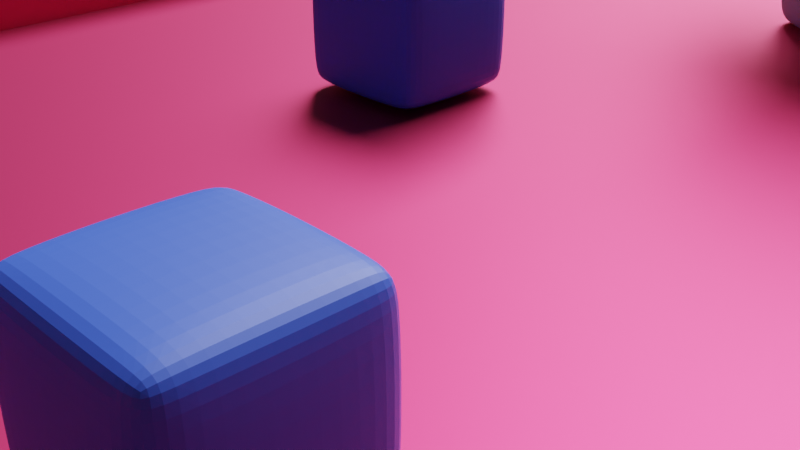 # Source: texturebaking.blend  (saved by Blender 3.2.14; exported with 4.5.12 LTS)
import bpy
from mathutils import Matrix  # noqa: F401  (used for matrix-valued properties, if any)

bpy.ops.wm.read_factory_settings(use_empty=True)
scene = bpy.context.scene
scene.name = 'Scene'

# ---- collections
col_collection = bpy.data.collections.new('Collection'); scene.collection.children.link(col_collection)

# ---- materials (node trees are filled in below, after node groups)
mat_material_plane = bpy.data.materials.new('Material.Plane')
mat_material_cubes = bpy.data.materials.new('Material.Cubes')

# ---- material node trees
mat_material_plane.use_nodes = True; mat_material_plane.node_tree.nodes.clear()
_N = mat_material_plane.node_tree.nodes; _L = mat_material_plane.node_tree.links
n0 = _N.new('ShaderNodeBsdfPrincipled'); n0.name = 'Principled BSDF'; n0.location = (10, 300)
n0.distribution = 'GGX'
n0.subsurface_method = 'RANDOM_WALK_SKIN'
n0.inputs[0].default_value = (0.8, 0.04624, 0.163, 1.0)
n0.inputs[1].default_value = 1.0
n0.inputs[2].default_value = 0.5227
n0.inputs[3].default_value = 1.45
n0.inputs[27].default_value = (0.0, 0.0, 0.0, 1.0)
n0.inputs[28].default_value = 1.0
n1 = _N.new('ShaderNodeOutputMaterial'); n1.name = 'Material Output'; n1.location = (300, 300)
_L.new(n0.outputs[0], n1.inputs[0])
n1.is_active_output = True
mat_material_cubes.use_nodes = True; mat_material_cubes.node_tree.nodes.clear()
_N = mat_material_cubes.node_tree.nodes; _L = mat_material_cubes.node_tree.links
n0 = _N.new('ShaderNodeBsdfPrincipled'); n0.name = 'Principled BSDF'; n0.location = (10, 300)
n0.distribution = 'GGX'
n0.subsurface_method = 'RANDOM_WALK_SKIN'
n0.inputs[0].default_value = (0.04731, 0.12, 0.8, 1.0)
n0.inputs[3].default_value = 1.45
n0.inputs[27].default_value = (0.0, 0.0, 0.0, 1.0)
n0.inputs[28].default_value = 1.0
n1 = _N.new('ShaderNodeOutputMaterial'); n1.name = 'Material Output'; n1.location = (300, 300)
_L.new(n0.outputs[0], n1.inputs[0])
n1.is_active_output = True

# ---- world
world_world = bpy.data.worlds.new('World'); scene.world = world_world
world_world.use_nodes = True; world_world.node_tree.nodes.clear()
_N = world_world.node_tree.nodes; _L = world_world.node_tree.links
n0 = _N.new('ShaderNodeOutputWorld'); n0.name = 'World Output'; n0.location = (300, 300)
n1 = _N.new('ShaderNodeBackground'); n1.name = 'Background'; n1.location = (10, 300)
n1.inputs[0].default_value = (0.05088, 0.05088, 0.05088, 1.0)
_L.new(n1.outputs[0], n0.inputs[0])
n0.is_active_output = True
world_world.color = (0.05088, 0.05088, 0.05088)
world_world.use_sun_shadow = False
world_world.sun_shadow_jitter_overblur = 0.0

# ---- cameras
cam_camera = bpy.data.cameras.new('Camera')
cam_camera.clip_end = 100.0
cam_camera.ortho_scale = 7.314

# ---- lights
light_light = bpy.data.lights.new('Light', 'SUN')
light_light.transmission_factor = 0.0
light_light.angle = 0.7854
light_light.energy = 5.0
light_light.shadow_soft_size = 0.1
light_light.shadow_cascade_max_distance = 1000.0

# ---- meshes
me_plane = bpy.data.meshes.new('Plane')
me_plane.from_pydata([(-1.8, -1.3, 0.0), (1.6, -1.3, 0.0), (-1.8, 1.7, 0.0), (1.6, 1.7, 0.0), (-1.8, -1.3, 1.0), (1.6, -1.3, 1.0), (-1.8, 1.7, 1.0), (1.6, 1.7, 1.0)], [], [(0, 1, 3, 2), (2, 3, 7, 6), (1, 0, 4, 5), (3, 1, 5, 7), (0, 2, 6, 4)])
_uv = me_plane.uv_layers.new(name='UVMap')
_uv.uv.foreach_set('vector', [0.0, 0.0, 1.0, 0.0, 1.0, 1.0, 0.0, 1.0, 0.0, 1.0, 1.0, 1.0, 1.0, 1.0, 0.0, 1.0, 1.0, 0.0, 0.0, 0.0, 0.0, 0.0, 1.0, 0.0, 1.0, 1.0, 1.0, 0.0, 1.0, 0.0, 1.0, 1.0, 0.0, 0.0, 0.0, 1.0, 0.0, 1.0, 0.0, 0.0])
me_plane.materials.append(mat_material_plane)
me_plane.update()
me_suzanne = bpy.data.meshes.new('Suzanne')
me_suzanne.from_pydata([(0.4375, -0.7656, 0.1641), (-0.4375, -0.7656, 0.1641), (0.5, -0.6875, 0.09375), (-0.5, -0.6875, 0.09375), (0.5469, -0.5781, 0.05469), (-0.5469, -0.5781, 0.05469), (0.3516, -0.6172, -0.02344), (-0.3516, -0.6172, -0.02344), (0.3516, -0.7188, 0.03125), (-0.3516, -0.7188, 0.03125), (0.3516, -0.7812, 0.1328), (-0.3516, -0.7812, 0.1328), (0.2734, -0.7969, 0.1641), (-0.2734, -0.7969, 0.1641), (0.2031, -0.7422, 0.09375), (-0.2031, -0.7422, 0.09375), (0.1562, -0.6484, 0.05469), (-0.1562, -0.6484, 0.05469), (0.07812, -0.6562, 0.2422), (-0.07812, -0.6562, 0.2422), (0.1406, -0.7422, 0.2422), (-0.1406, -0.7422, 0.2422), (0.2422, -0.7969, 0.2422), (-0.2422, -0.7969, 0.2422), (0.2734, -0.7969, 0.3281), (-0.2734, -0.7969, 0.3281), (0.2031, -0.7422, 0.3906), (-0.2031, -0.7422, 0.3906), (0.1562, -0.6484, 0.4375), (-0.1562, -0.6484, 0.4375), (0.3516, -0.6172, 0.5156), (-0.3516, -0.6172, 0.5156), (0.3516, -0.7188, 0.4531), (-0.3516, -0.7188, 0.4531), (0.3516, -0.7812, 0.3594), (-0.3516, -0.7812, 0.3594), (0.4375, -0.7656, 0.3281), (-0.4375, -0.7656, 0.3281), (0.5, -0.6875, 0.3906), (-0.5, -0.6875, 0.3906), (0.5469, -0.5781, 0.4375), (-0.5469, -0.5781, 0.4375), (0.625, -0.5625, 0.2422), (-0.625, -0.5625, 0.2422), (0.5625, -0.6719, 0.2422), (-0.5625, -0.6719, 0.2422), (0.4688, -0.7578, 0.2422), (-0.4688, -0.7578, 0.2422), (0.4766, -0.7734, 0.2422), (-0.4766, -0.7734, 0.2422), (0.4453, -0.7812, 0.3359), (-0.4453, -0.7812, 0.3359), (0.3516, -0.8047, 0.375), (-0.3516, -0.8047, 0.375), (0.2656, -0.8203, 0.3359), (-0.2656, -0.8203, 0.3359), (0.2266, -0.8203, 0.2422), (-0.2266, -0.8203, 0.2422), (0.2656, -0.8203, 0.1562), (-0.2656, -0.8203, 0.1562), (0.3516, -0.8281, 0.2422), (-0.3516, -0.8281, 0.2422), (0.3516, -0.8047, 0.1172), (-0.3516, -0.8047, 0.1172), (0.4453, -0.7812, 0.1562), (-0.4453, -0.7812, 0.1562), (0.0, -0.7422, 0.4297), (0.0, -0.8203, 0.3516), (0.0, -0.7344, -0.6797), (0.0, -0.7812, -0.3203), (0.0, -0.7969, -0.1875), (0.0, -0.7188, -0.7734), (0.0, -0.6016, 0.4062), (0.0, -0.5703, 0.5703), (0.0, 0.5469, 0.8984), (0.0, 0.8516, 0.5625), (0.0, 0.8281, 0.07031), (0.0, 0.3516, -0.3828), (0.2031, -0.5625, -0.1875), (-0.2031, -0.5625, -0.1875), (0.3125, -0.5703, -0.4375), (-0.3125, -0.5703, -0.4375), (0.3516, -0.5703, -0.6953), (-0.3516, -0.5703, -0.6953), (0.3672, -0.5312, -0.8906), (-0.3672, -0.5312, -0.8906), (0.3281, -0.5234, -0.9453), (-0.3281, -0.5234, -0.9453), (0.1797, -0.5547, -0.9688), (-0.1797, -0.5547, -0.9688), (0.0, -0.5781, -0.9844), (0.4375, -0.5312, -0.1406), (-0.4375, -0.5312, -0.1406), (0.6328, -0.5391, -0.03906), (-0.6328, -0.5391, -0.03906), (0.8281, -0.4453, 0.1484), (-0.8281, -0.4453, 0.1484), (0.8594, -0.5938, 0.4297), (-0.8594, -0.5938, 0.4297), (0.7109, -0.625, 0.4844), (-0.7109, -0.625, 0.4844), (0.4922, -0.6875, 0.6016), (-0.4922, -0.6875, 0.6016), (0.3203, -0.7344, 0.7578), (-0.3203, -0.7344, 0.7578), (0.1562, -0.7578, 0.7188), (-0.1562, -0.7578, 0.7188), (0.0625, -0.75, 0.4922), (-0.0625, -0.75, 0.4922), (0.1641, -0.7734, 0.4141), (-0.1641, -0.7734, 0.4141), (0.125, -0.7656, 0.3047), (-0.125, -0.7656, 0.3047), (0.2031, -0.7422, 0.09375), (-0.2031, -0.7422, 0.09375), (0.375, -0.7031, 0.01562), (-0.375, -0.7031, 0.01562), (0.4922, -0.6719, 0.0625), (-0.4922, -0.6719, 0.0625), (0.625, -0.6484, 0.1875), (-0.625, -0.6484, 0.1875), (0.6406, -0.6484, 0.2969), (-0.6406, -0.6484, 0.2969), (0.6016, -0.6641, 0.375), (-0.6016, -0.6641, 0.375), (0.4297, -0.7188, 0.4375), (-0.4297, -0.7188, 0.4375), (0.25, -0.7578, 0.4688), (-0.25, -0.7578, 0.4688), (0.0, -0.7344, -0.7656), (0.1094, -0.7344, -0.7188), (-0.1094, -0.7344, -0.7188), (0.1172, -0.7109, -0.8359), (-0.1172, -0.7109, -0.8359), (0.0625, -0.6953, -0.8828), (-0.0625, -0.6953, -0.8828), (0.0, -0.6875, -0.8906), (0.0, -0.75, -0.1953), (0.0, -0.7422, -0.1406), (0.1016, -0.7422, -0.1484), (-0.1016, -0.7422, -0.1484), (0.125, -0.75, -0.2266), (-0.125, -0.75, -0.2266), (0.08594, -0.7422, -0.2891), (-0.08594, -0.7422, -0.2891), (0.3984, -0.6719, -0.04688), (-0.3984, -0.6719, -0.04688), (0.6172, -0.625, 0.05469), (-0.6172, -0.625, 0.05469), (0.7266, -0.6016, 0.2031), (-0.7266, -0.6016, 0.2031), (0.7422, -0.6562, 0.375), (-0.7422, -0.6562, 0.375), (0.6875, -0.7266, 0.4141), (-0.6875, -0.7266, 0.4141), (0.4375, -0.7969, 0.5469), (-0.4375, -0.7969, 0.5469), (0.3125, -0.8359, 0.6406), (-0.3125, -0.8359, 0.6406), (0.2031, -0.8516, 0.6172), (-0.2031, -0.8516, 0.6172), (0.1016, -0.8438, 0.4297), (-0.1016, -0.8438, 0.4297), (0.125, -0.8125, -0.1016), (-0.125, -0.8125, -0.1016), (0.2109, -0.7109, -0.4453), (-0.2109, -0.7109, -0.4453), (0.25, -0.6875, -0.7031), (-0.25, -0.6875, -0.7031), (0.2656, -0.6641, -0.8203), (-0.2656, -0.6641, -0.8203), (0.2344, -0.6328, -0.9141), (-0.2344, -0.6328, -0.9141), (0.1641, -0.6328, -0.9297), (-0.1641, -0.6328, -0.9297), (0.0, -0.6406, -0.9453), (0.0, -0.7266, 0.04688), (0.0, -0.7656, 0.2109), (0.3281, -0.7422, 0.4766), (-0.3281, -0.7422, 0.4766), (0.1641, -0.75, 0.1406), (-0.1641, -0.75, 0.1406), (0.1328, -0.7578, 0.2109), (-0.1328, -0.7578, 0.2109), (0.1172, -0.7344, -0.6875), (-0.1172, -0.7344, -0.6875), (0.07812, -0.75, -0.4453), (-0.07812, -0.75, -0.4453), (0.0, -0.75, -0.4453), (0.0, -0.7422, -0.3281), (0.09375, -0.7812, -0.2734), (-0.09375, -0.7812, -0.2734), (0.1328, -0.7969, -0.2266), (-0.1328, -0.7969, -0.2266), (0.1094, -0.7812, -0.1328), (-0.1094, -0.7812, -0.1328), (0.03906, -0.7812, -0.125), (-0.03906, -0.7812, -0.125), (0.0, -0.8281, -0.2031), (0.04688, -0.8125, -0.1484), (-0.04688, -0.8125, -0.1484), (0.09375, -0.8125, -0.1562), (-0.09375, -0.8125, -0.1562), (0.1094, -0.8281, -0.2266), (-0.1094, -0.8281, -0.2266), (0.07812, -0.8047, -0.25), (-0.07812, -0.8047, -0.25), (0.0, -0.8047, -0.2891), (0.2578, -0.5547, -0.3125), (-0.2578, -0.5547, -0.3125), (0.1641, -0.7109, -0.2422), (-0.1641, -0.7109, -0.2422), (0.1797, -0.7109, -0.3125), (-0.1797, -0.7109, -0.3125), (0.2344, -0.5547, -0.25), (-0.2344, -0.5547, -0.25), (0.0, -0.6875, -0.875), (0.04688, -0.6875, -0.8672), (-0.04688, -0.6875, -0.8672), (0.09375, -0.7109, -0.8203), (-0.09375, -0.7109, -0.8203), (0.09375, -0.7266, -0.7422), (-0.09375, -0.7266, -0.7422), (0.0, -0.6562, -0.7812), (0.09375, -0.6641, -0.75), (-0.09375, -0.6641, -0.75), (0.09375, -0.6406, -0.8125), (-0.09375, -0.6406, -0.8125), (0.04688, -0.6328, -0.8516), (-0.04688, -0.6328, -0.8516), (0.0, -0.6328, -0.8594), (0.1719, -0.7812, 0.2188), (-0.1719, -0.7812, 0.2188), (0.1875, -0.7734, 0.1562), (-0.1875, -0.7734, 0.1562), (0.3359, -0.7578, 0.4297), (-0.3359, -0.7578, 0.4297), (0.2734, -0.7734, 0.4219), (-0.2734, -0.7734, 0.4219), (0.4219, -0.7734, 0.3984), (-0.4219, -0.7734, 0.3984), (0.5625, -0.6953, 0.3516), (-0.5625, -0.6953, 0.3516), (0.5859, -0.6875, 0.2891), (-0.5859, -0.6875, 0.2891), (0.5781, -0.6797, 0.1953), (-0.5781, -0.6797, 0.1953), (0.4766, -0.7188, 0.1016), (-0.4766, -0.7188, 0.1016), (0.375, -0.7422, 0.0625), (-0.375, -0.7422, 0.0625), (0.2266, -0.7812, 0.1094), (-0.2266, -0.7812, 0.1094), (0.1797, -0.7812, 0.2969), (-0.1797, -0.7812, 0.2969), (0.2109, -0.7812, 0.375), (-0.2109, -0.7812, 0.375), (0.2344, -0.7578, 0.3594), (-0.2344, -0.7578, 0.3594), (0.1953, -0.7578, 0.2969), (-0.1953, -0.7578, 0.2969), (0.2422, -0.7578, 0.125), (-0.2422, -0.7578, 0.125), (0.375, -0.7266, 0.08594), (-0.375, -0.7266, 0.08594), (0.4609, -0.7031, 0.1172), (-0.4609, -0.7031, 0.1172), (0.5469, -0.6719, 0.2109), (-0.5469, -0.6719, 0.2109), (0.5547, -0.6719, 0.2812), (-0.5547, -0.6719, 0.2812), (0.5312, -0.6797, 0.3359), (-0.5312, -0.6797, 0.3359), (0.4141, -0.75, 0.3906), (-0.4141, -0.75, 0.3906), (0.2812, -0.7656, 0.3984), (-0.2812, -0.7656, 0.3984), (0.3359, -0.75, 0.4062), (-0.3359, -0.75, 0.4062), (0.2031, -0.75, 0.1719), (-0.2031, -0.75, 0.1719), (0.1953, -0.75, 0.2266), (-0.1953, -0.75, 0.2266), (0.1094, -0.6094, 0.4609), (-0.1094, -0.6094, 0.4609), (0.1953, -0.6172, 0.6641), (-0.1953, -0.6172, 0.6641), (0.3359, -0.5938, 0.6875), (-0.3359, -0.5938, 0.6875), (0.4844, -0.5547, 0.5547), (-0.4844, -0.5547, 0.5547), (0.6797, -0.4922, 0.4531), (-0.6797, -0.4922, 0.4531), (0.7969, -0.4609, 0.4062), (-0.7969, -0.4609, 0.4062), (0.7734, -0.375, 0.1641), (-0.7734, -0.375, 0.1641), (0.6016, -0.4141, 0.0), (-0.6016, -0.4141, 0.0), (0.4375, -0.4688, -0.09375), (-0.4375, -0.4688, -0.09375), (0.0, -0.2891, 0.8984), (0.0, 0.07812, 0.9844), (0.0, 0.6719, -0.1953), (0.0, -0.1875, -0.4609), (0.0, -0.4609, -0.9766), (0.0, -0.3438, -0.8047), (0.0, -0.3203, -0.5703), (0.0, -0.2812, -0.4844), (0.8516, -0.05469, 0.2344), (-0.8516, -0.05469, 0.2344), (0.8594, 0.04688, 0.3203), (-0.8594, 0.04688, 0.3203), (0.7734, 0.4375, 0.2656), (-0.7734, 0.4375, 0.2656), (0.4609, 0.7031, 0.4375), (-0.4609, 0.7031, 0.4375), (0.7344, -0.07031, -0.04688), (-0.7344, -0.07031, -0.04688), (0.5938, 0.1641, -0.125), (-0.5938, 0.1641, -0.125), (0.6406, 0.4297, -0.007812), (-0.6406, 0.4297, -0.007812), (0.3359, 0.6641, 0.05469), (-0.3359, 0.6641, 0.05469), (0.2344, -0.4062, -0.3516), (-0.2344, -0.4062, -0.3516), (0.1797, -0.2578, -0.4141), (-0.1797, -0.2578, -0.4141), (0.2891, -0.3828, -0.7109), (-0.2891, -0.3828, -0.7109), (0.25, -0.3906, -0.5), (-0.25, -0.3906, -0.5), (0.3281, -0.3984, -0.9141), (-0.3281, -0.3984, -0.9141), (0.1406, -0.3672, -0.7578), (-0.1406, -0.3672, -0.7578), (0.125, -0.3594, -0.5391), (-0.125, -0.3594, -0.5391), (0.1641, -0.4375, -0.9453), (-0.1641, -0.4375, -0.9453), (0.2188, -0.4297, -0.2812), (-0.2188, -0.4297, -0.2812), (0.2109, -0.4688, -0.2266), (-0.2109, -0.4688, -0.2266), (0.2031, -0.5, -0.1719), (-0.2031, -0.5, -0.1719), (0.2109, -0.1641, -0.3906), (-0.2109, -0.1641, -0.3906), (0.2969, 0.2656, -0.3125), (-0.2969, 0.2656, -0.3125), (0.3438, 0.5391, -0.1484), (-0.3438, 0.5391, -0.1484), (0.4531, 0.3828, 0.8672), (-0.4531, 0.3828, 0.8672), (0.4531, 0.07031, 0.9297), (-0.4531, 0.07031, 0.9297), (0.4531, -0.2344, 0.8516), (-0.4531, -0.2344, 0.8516), (0.4609, -0.4297, 0.5234), (-0.4609, -0.4297, 0.5234), (0.7266, -0.3359, 0.4062), (-0.7266, -0.3359, 0.4062), (0.6328, -0.2812, 0.4531), (-0.6328, -0.2812, 0.4531), (0.6406, -0.05469, 0.7031), (-0.6406, -0.05469, 0.7031), (0.7969, -0.125, 0.5625), (-0.7969, -0.125, 0.5625), (0.7969, 0.1172, 0.6172), (-0.7969, 0.1172, 0.6172), (0.6406, 0.1953, 0.75), (-0.6406, 0.1953, 0.75), (0.6406, 0.4453, 0.6797), (-0.6406, 0.4453, 0.6797), (0.7969, 0.3594, 0.5391), (-0.7969, 0.3594, 0.5391), (0.6172, 0.5859, 0.3281), (-0.6172, 0.5859, 0.3281), (0.4844, 0.5469, 0.02344), (-0.4844, 0.5469, 0.02344), (0.8203, 0.2031, 0.3281), (-0.8203, 0.2031, 0.3281), (0.4062, -0.1484, -0.1719), (-0.4062, -0.1484, -0.1719), (0.4297, 0.2109, -0.1953), (-0.4297, 0.2109, -0.1953), (0.8906, 0.2344, 0.4062), (-0.8906, 0.2344, 0.4062), (0.7734, 0.125, -0.1406), (-0.7734, 0.125, -0.1406), (1.039, 0.3281, -0.1016), (-1.039, 0.3281, -0.1016), (1.281, 0.4297, 0.05469), (-1.281, 0.4297, 0.05469), (1.352, 0.4219, 0.3203), (-1.352, 0.4219, 0.3203), (1.234, 0.4219, 0.5078), (-1.234, 0.4219, 0.5078), (1.023, 0.3125, 0.4766), (-1.023, 0.3125, 0.4766), (1.016, 0.2891, 0.4141), (-1.016, 0.2891, 0.4141), (1.188, 0.3906, 0.4375), (-1.188, 0.3906, 0.4375), (1.266, 0.4062, 0.2891), (-1.266, 0.4062, 0.2891), (1.211, 0.4062, 0.07812), (-1.211, 0.4062, 0.07812), (1.031, 0.3047, -0.03906), (-1.031, 0.3047, -0.03906), (0.8281, 0.1328, -0.07031), (-0.8281, 0.1328, -0.07031), (0.9219, 0.2188, 0.3594), (-0.9219, 0.2188, 0.3594), (0.9453, 0.2891, 0.3047), (-0.9453, 0.2891, 0.3047), (0.8828, 0.2109, -0.02344), (-0.8828, 0.2109, -0.02344), (1.039, 0.3672, 0.0), (-1.039, 0.3672, 0.0), (1.188, 0.4453, 0.09375), (-1.188, 0.4453, 0.09375), (1.234, 0.4453, 0.25), (-1.234, 0.4453, 0.25), (1.172, 0.4375, 0.3594), (-1.172, 0.4375, 0.3594), (1.023, 0.3594, 0.3438), (-1.023, 0.3594, 0.3438), (0.8438, 0.2109, 0.2891), (-0.8438, 0.2109, 0.2891), (0.8359, 0.2734, 0.1719), (-0.8359, 0.2734, 0.1719), (0.7578, 0.2734, 0.09375), (-0.7578, 0.2734, 0.09375), (0.8203, 0.2734, 0.08594), (-0.8203, 0.2734, 0.08594), (0.8438, 0.2734, 0.01562), (-0.8438, 0.2734, 0.01562), (0.8125, 0.2734, -0.01562), (-0.8125, 0.2734, -0.01562), (0.7266, 0.07031, 0.0), (-0.7266, 0.07031, 0.0), (0.7188, 0.1719, -0.02344), (-0.7188, 0.1719, -0.02344), (0.7188, 0.1875, 0.03906), (-0.7188, 0.1875, 0.03906), (0.7969, 0.2109, 0.2031), (-0.7969, 0.2109, 0.2031), (0.8906, 0.2656, 0.2422), (-0.8906, 0.2656, 0.2422), (0.8906, 0.3203, 0.2344), (-0.8906, 0.3203, 0.2344), (0.8125, 0.3203, -0.01562), (-0.8125, 0.3203, -0.01562), (0.8516, 0.3203, 0.01562), (-0.8516, 0.3203, 0.01562), (0.8281, 0.3203, 0.07812), (-0.8281, 0.3203, 0.07812), (0.7656, 0.3203, 0.09375), (-0.7656, 0.3203, 0.09375), (0.8438, 0.3203, 0.1719), (-0.8438, 0.3203, 0.1719), (1.039, 0.4141, 0.3281), (-1.039, 0.4141, 0.3281), (1.188, 0.4844, 0.3438), (-1.188, 0.4844, 0.3438), (1.258, 0.4922, 0.2422), (-1.258, 0.4922, 0.2422), (1.211, 0.4844, 0.08594), (-1.211, 0.4844, 0.08594), (1.047, 0.4219, 0.0), (-1.047, 0.4219, 0.0), (0.8828, 0.2656, -0.01562), (-0.8828, 0.2656, -0.01562), (0.9531, 0.3438, 0.2891), (-0.9531, 0.3438, 0.2891), (0.8906, 0.3281, 0.1094), (-0.8906, 0.3281, 0.1094), (0.9375, 0.3359, 0.0625), (-0.9375, 0.3359, 0.0625), (1.0, 0.3672, 0.125), (-1.0, 0.3672, 0.125), (0.9609, 0.3516, 0.1719), (-0.9609, 0.3516, 0.1719), (1.016, 0.375, 0.2344), (-1.016, 0.375, 0.2344), (1.055, 0.3828, 0.1875), (-1.055, 0.3828, 0.1875), (1.109, 0.3906, 0.2109), (-1.109, 0.3906, 0.2109), (1.086, 0.3906, 0.2734), (-1.086, 0.3906, 0.2734), (1.023, 0.4844, 0.4375), (-1.023, 0.4844, 0.4375), (1.25, 0.5469, 0.4688), (-1.25, 0.5469, 0.4688), (1.367, 0.5, 0.2969), (-1.367, 0.5, 0.2969), (1.312, 0.5312, 0.05469), (-1.312, 0.5312, 0.05469), (1.039, 0.4922, -0.08594), (-1.039, 0.4922, -0.08594), (0.7891, 0.3281, -0.125), (-0.7891, 0.3281, -0.125), (0.8594, 0.3828, 0.3828), (-0.8594, 0.3828, 0.3828)], [], [(46, 0, 2, 44), (3, 1, 47, 45), (44, 2, 4, 42), (5, 3, 45, 43), (2, 8, 6, 4), (7, 9, 3, 5), (0, 10, 8, 2), (9, 11, 1, 3), (10, 12, 14, 8), (15, 13, 11, 9), (8, 14, 16, 6), (17, 15, 9, 7), (14, 20, 18, 16), (19, 21, 15, 17), (12, 22, 20, 14), (21, 23, 13, 15), (22, 24, 26, 20), (27, 25, 23, 21), (20, 26, 28, 18), (29, 27, 21, 19), (26, 32, 30, 28), (31, 33, 27, 29), (24, 34, 32, 26), (33, 35, 25, 27), (34, 36, 38, 32), (39, 37, 35, 33), (32, 38, 40, 30), (41, 39, 33, 31), (38, 44, 42, 40), (43, 45, 39, 41), (36, 46, 44, 38), (45, 47, 37, 39), (46, 36, 50, 48), (51, 37, 47, 49), (36, 34, 52, 50), (53, 35, 37, 51), (34, 24, 54, 52), (55, 25, 35, 53), (24, 22, 56, 54), (57, 23, 25, 55), (22, 12, 58, 56), (59, 13, 23, 57), (12, 10, 62, 58), (63, 11, 13, 59), (10, 0, 64, 62), (65, 1, 11, 63), (0, 46, 48, 64), (49, 47, 1, 65), (60, 64, 48), (49, 65, 61), (62, 64, 60), (61, 65, 63), (60, 58, 62), (63, 59, 61), (60, 56, 58), (59, 57, 61), (60, 54, 56), (57, 55, 61), (60, 52, 54), (55, 53, 61), (60, 50, 52), (53, 51, 61), (60, 48, 50), (51, 49, 61), (88, 173, 175, 90), (175, 174, 89, 90), (86, 171, 173, 88), (174, 172, 87, 89), (84, 169, 171, 86), (172, 170, 85, 87), (82, 167, 169, 84), (170, 168, 83, 85), (80, 165, 167, 82), (168, 166, 81, 83), (78, 91, 145, 163), (146, 92, 79, 164), (91, 93, 147, 145), (148, 94, 92, 146), (93, 95, 149, 147), (150, 96, 94, 148), (95, 97, 151, 149), (152, 98, 96, 150), (97, 99, 153, 151), (154, 100, 98, 152), (99, 101, 155, 153), (156, 102, 100, 154), (101, 103, 157, 155), (158, 104, 102, 156), (103, 105, 159, 157), (160, 106, 104, 158), (105, 107, 161, 159), (162, 108, 106, 160), (107, 66, 67, 161), (67, 66, 108, 162), (109, 127, 159, 161), (160, 128, 110, 162), (127, 178, 157, 159), (158, 179, 128, 160), (125, 155, 157, 178), (158, 156, 126, 179), (123, 153, 155, 125), (156, 154, 124, 126), (121, 151, 153, 123), (154, 152, 122, 124), (119, 149, 151, 121), (152, 150, 120, 122), (117, 147, 149, 119), (150, 148, 118, 120), (115, 145, 147, 117), (148, 146, 116, 118), (113, 163, 145, 115), (146, 164, 114, 116), (113, 180, 176, 163), (176, 181, 114, 164), (109, 161, 67, 111), (67, 162, 110, 112), (111, 67, 177, 182), (177, 67, 112, 183), (176, 180, 182, 177), (183, 181, 176, 177), (134, 136, 175, 173), (175, 136, 135, 174), (132, 134, 173, 171), (174, 135, 133, 172), (130, 132, 171, 169), (172, 133, 131, 170), (165, 186, 184, 167), (185, 187, 166, 168), (130, 169, 167, 184), (168, 170, 131, 185), (143, 189, 188, 186), (188, 189, 144, 187), (184, 186, 188, 68), (188, 187, 185, 68), (129, 130, 184, 68), (185, 131, 129, 68), (141, 192, 190, 143), (191, 193, 142, 144), (139, 194, 192, 141), (193, 195, 140, 142), (138, 196, 194, 139), (195, 197, 138, 140), (137, 70, 196, 138), (197, 70, 137, 138), (189, 143, 190, 69), (191, 144, 189, 69), (69, 190, 205, 207), (206, 191, 69, 207), (70, 198, 199, 196), (200, 198, 70, 197), (196, 199, 201, 194), (202, 200, 197, 195), (194, 201, 203, 192), (204, 202, 195, 193), (192, 203, 205, 190), (206, 204, 193, 191), (198, 203, 201, 199), (202, 204, 198, 200), (198, 207, 205, 203), (206, 207, 198, 204), (138, 139, 163, 176), (164, 140, 138, 176), (139, 141, 210, 163), (211, 142, 140, 164), (141, 143, 212, 210), (213, 144, 142, 211), (143, 186, 165, 212), (166, 187, 144, 213), (80, 208, 212, 165), (213, 209, 81, 166), (208, 214, 210, 212), (211, 215, 209, 213), (78, 163, 210, 214), (211, 164, 79, 215), (130, 129, 71, 221), (71, 129, 131, 222), (132, 130, 221, 219), (222, 131, 133, 220), (134, 132, 219, 217), (220, 133, 135, 218), (136, 134, 217, 216), (218, 135, 136, 216), (216, 217, 228, 230), (229, 218, 216, 230), (217, 219, 226, 228), (227, 220, 218, 229), (219, 221, 224, 226), (225, 222, 220, 227), (221, 71, 223, 224), (223, 71, 222, 225), (223, 230, 228, 224), (229, 230, 223, 225), (224, 228, 226), (227, 229, 225), (182, 180, 233, 231), (234, 181, 183, 232), (111, 182, 231, 253), (232, 183, 112, 254), (109, 111, 253, 255), (254, 112, 110, 256), (180, 113, 251, 233), (252, 114, 181, 234), (113, 115, 249, 251), (250, 116, 114, 252), (115, 117, 247, 249), (248, 118, 116, 250), (117, 119, 245, 247), (246, 120, 118, 248), (119, 121, 243, 245), (244, 122, 120, 246), (121, 123, 241, 243), (242, 124, 122, 244), (123, 125, 239, 241), (240, 126, 124, 242), (125, 178, 235, 239), (236, 179, 126, 240), (178, 127, 237, 235), (238, 128, 179, 236), (127, 109, 255, 237), (256, 110, 128, 238), (237, 255, 257, 275), (258, 256, 238, 276), (235, 237, 275, 277), (276, 238, 236, 278), (239, 235, 277, 273), (278, 236, 240, 274), (241, 239, 273, 271), (274, 240, 242, 272), (243, 241, 271, 269), (272, 242, 244, 270), (245, 243, 269, 267), (270, 244, 246, 268), (247, 245, 267, 265), (268, 246, 248, 266), (249, 247, 265, 263), (266, 248, 250, 264), (251, 249, 263, 261), (264, 250, 252, 262), (233, 251, 261, 279), (262, 252, 234, 280), (255, 253, 259, 257), (260, 254, 256, 258), (253, 231, 281, 259), (282, 232, 254, 260), (231, 233, 279, 281), (280, 234, 232, 282), (66, 107, 283, 72), (284, 108, 66, 72), (107, 105, 285, 283), (286, 106, 108, 284), (105, 103, 287, 285), (288, 104, 106, 286), (103, 101, 289, 287), (290, 102, 104, 288), (101, 99, 291, 289), (292, 100, 102, 290), (99, 97, 293, 291), (294, 98, 100, 292), (97, 95, 295, 293), (296, 96, 98, 294), (95, 93, 297, 295), (298, 94, 96, 296), (93, 91, 299, 297), (300, 92, 94, 298), (307, 308, 327, 337), (328, 308, 307, 338), (306, 307, 337, 335), (338, 307, 306, 336), (305, 306, 335, 339), (336, 306, 305, 340), (88, 90, 305, 339), (305, 90, 89, 340), (86, 88, 339, 333), (340, 89, 87, 334), (84, 86, 333, 329), (334, 87, 85, 330), (82, 84, 329, 331), (330, 85, 83, 332), (329, 335, 337, 331), (338, 336, 330, 332), (329, 333, 339, 335), (340, 334, 330, 336), (325, 331, 337, 327), (338, 332, 326, 328), (80, 82, 331, 325), (332, 83, 81, 326), (208, 341, 343, 214), (344, 342, 209, 215), (80, 325, 341, 208), (342, 326, 81, 209), (78, 214, 343, 345), (344, 215, 79, 346), (78, 345, 299, 91), (300, 346, 79, 92), (76, 323, 351, 303), (352, 324, 76, 303), (303, 351, 349, 77), (350, 352, 303, 77), (77, 349, 347, 304), (348, 350, 77, 304), (304, 347, 327, 308), (328, 348, 304, 308), (325, 327, 347, 341), (348, 328, 326, 342), (295, 297, 317, 309), (318, 298, 296, 310), (75, 315, 323, 76), (324, 316, 75, 76), (301, 357, 355, 302), (356, 358, 301, 302), (302, 355, 353, 74), (354, 356, 302, 74), (74, 353, 315, 75), (316, 354, 74, 75), (291, 293, 361, 363), (362, 294, 292, 364), (363, 361, 367, 365), (368, 362, 364, 366), (365, 367, 369, 371), (370, 368, 366, 372), (371, 369, 375, 373), (376, 370, 372, 374), (313, 377, 373, 375), (374, 378, 314, 376), (315, 353, 373, 377), (374, 354, 316, 378), (353, 355, 371, 373), (372, 356, 354, 374), (355, 357, 365, 371), (366, 358, 356, 372), (357, 359, 363, 365), (364, 360, 358, 366), (289, 291, 363, 359), (364, 292, 290, 360), (73, 359, 357, 301), (358, 360, 73, 301), (283, 285, 287, 289), (288, 286, 284, 290), (283, 289, 359, 73), (360, 290, 284, 73), (72, 283, 73), (73, 284, 72), (293, 295, 309, 361), (310, 296, 294, 362), (309, 311, 367, 361), (368, 312, 310, 362), (311, 381, 369, 367), (370, 382, 312, 368), (313, 375, 369, 381), (370, 376, 314, 382), (347, 349, 385, 383), (386, 350, 348, 384), (317, 383, 385, 319), (386, 384, 318, 320), (297, 299, 383, 317), (384, 300, 298, 318), (299, 343, 341, 383), (342, 344, 300, 384), (341, 347, 383), (384, 348, 342), (299, 345, 343), (344, 346, 300), (313, 321, 379, 377), (380, 322, 314, 378), (315, 377, 379, 323), (380, 378, 316, 324), (319, 385, 379, 321), (380, 386, 320, 322), (349, 351, 379, 385), (380, 352, 350, 386), (323, 379, 351), (352, 380, 324), (399, 387, 413, 401), (414, 388, 400, 402), (399, 401, 403, 397), (404, 402, 400, 398), (397, 403, 405, 395), (406, 404, 398, 396), (395, 405, 407, 393), (408, 406, 396, 394), (393, 407, 409, 391), (410, 408, 394, 392), (391, 409, 411, 389), (412, 410, 392, 390), (409, 419, 417, 411), (418, 420, 410, 412), (407, 421, 419, 409), (420, 422, 408, 410), (405, 423, 421, 407), (422, 424, 406, 408), (403, 425, 423, 405), (424, 426, 404, 406), (401, 427, 425, 403), (426, 428, 402, 404), (401, 413, 415, 427), (416, 414, 402, 428), (317, 319, 443, 441), (444, 320, 318, 442), (319, 389, 411, 443), (412, 390, 320, 444), (309, 317, 441, 311), (442, 318, 310, 312), (381, 429, 413, 387), (414, 430, 382, 388), (411, 417, 439, 443), (440, 418, 412, 444), (437, 445, 443, 439), (444, 446, 438, 440), (433, 445, 437, 435), (438, 446, 434, 436), (431, 447, 445, 433), (446, 448, 432, 434), (429, 447, 431, 449), (432, 448, 430, 450), (413, 429, 449, 415), (450, 430, 414, 416), (311, 447, 429, 381), (430, 448, 312, 382), (311, 441, 445, 447), (446, 442, 312, 448), (441, 443, 445), (446, 444, 442), (415, 449, 451, 475), (452, 450, 416, 476), (449, 431, 461, 451), (462, 432, 450, 452), (431, 433, 459, 461), (460, 434, 432, 462), (433, 435, 457, 459), (458, 436, 434, 460), (435, 437, 455, 457), (456, 438, 436, 458), (437, 439, 453, 455), (454, 440, 438, 456), (439, 417, 473, 453), (474, 418, 440, 454), (427, 415, 475, 463), (476, 416, 428, 464), (425, 427, 463, 465), (464, 428, 426, 466), (423, 425, 465, 467), (466, 426, 424, 468), (421, 423, 467, 469), (468, 424, 422, 470), (419, 421, 469, 471), (470, 422, 420, 472), (417, 419, 471, 473), (472, 420, 418, 474), (457, 455, 479, 477), (480, 456, 458, 478), (477, 479, 481, 483), (482, 480, 478, 484), (483, 481, 487, 485), (488, 482, 484, 486), (485, 487, 489, 491), (490, 488, 486, 492), (463, 475, 485, 491), (486, 476, 464, 492), (451, 483, 485, 475), (486, 484, 452, 476), (451, 461, 477, 483), (478, 462, 452, 484), (457, 477, 461, 459), (462, 478, 458, 460), (453, 473, 479, 455), (480, 474, 454, 456), (471, 481, 479, 473), (480, 482, 472, 474), (469, 487, 481, 471), (482, 488, 470, 472), (467, 489, 487, 469), (488, 490, 468, 470), (465, 491, 489, 467), (490, 492, 466, 468), (463, 491, 465), (466, 492, 464), (391, 389, 503, 501), (504, 390, 392, 502), (393, 391, 501, 499), (502, 392, 394, 500), (395, 393, 499, 497), (500, 394, 396, 498), (397, 395, 497, 495), (498, 396, 398, 496), (399, 397, 495, 493), (496, 398, 400, 494), (387, 399, 493, 505), (494, 400, 388, 506), (493, 501, 503, 505), (504, 502, 494, 506), (493, 495, 499, 501), (500, 496, 494, 502), (495, 497, 499), (500, 498, 496), (313, 381, 387, 505), (388, 382, 314, 506), (313, 505, 503, 321), (504, 506, 314, 322), (319, 321, 503, 389), (504, 322, 320, 390)])
_uv = me_suzanne.uv_layers.new(name='UVMap')
_uv.uv.foreach_set('vector', [0.891, 0.5901, 0.8706, 0.5896, 0.8601, 0.5601, 0.9046, 0.5594, 0.8562, 0.8505, 0.8681, 0.8215, 0.8884, 0.822, 0.9006, 0.8532, 0.9046, 0.5594, 0.8601, 0.5601, 0.853, 0.5216, 0.9202, 0.5245, 0.8475, 0.8887, 0.8562, 0.8505, 0.9006, 0.8532, 0.9147, 0.8887, 0.8601, 0.5601, 0.8289, 0.5908, 0.7985, 0.5695, 0.853, 0.5216, 0.7951, 0.8384, 0.8264, 0.8185, 0.8562, 0.8505, 0.8475, 0.8887, 0.8706, 0.5896, 0.8544, 0.6048, 0.8289, 0.5908, 0.8601, 0.5601, 0.8264, 0.8185, 0.8525, 0.8057, 0.8681, 0.8215, 0.8562, 0.8505, 0.8544, 0.6048, 0.8541, 0.6255, 0.8282, 0.6334, 0.8289, 0.5908, 0.8276, 0.776, 0.8532, 0.785, 0.8525, 0.8057, 0.8264, 0.8185, 0.8289, 0.5908, 0.8282, 0.6334, 0.791, 0.6454, 0.7985, 0.5695, 0.791, 0.7622, 0.8276, 0.776, 0.8264, 0.8185, 0.7951, 0.8384, 0.8282, 0.6334, 0.8552, 0.6685, 0.8424, 0.7025, 0.791, 0.6454, 0.8448, 0.7075, 0.8561, 0.742, 0.8276, 0.776, 0.791, 0.7622, 0.8541, 0.6255, 0.8675, 0.6423, 0.8552, 0.6685, 0.8282, 0.6334, 0.8561, 0.742, 0.8673, 0.7688, 0.8532, 0.785, 0.8276, 0.776, 0.8675, 0.6423, 0.8905, 0.6419, 0.9004, 0.667, 0.8552, 0.6685, 0.9012, 0.7456, 0.8902, 0.7702, 0.8673, 0.7688, 0.8561, 0.742, 0.8552, 0.6685, 0.9004, 0.667, 0.9189, 0.6997, 0.8424, 0.7025, 0.9212, 0.7137, 0.9012, 0.7456, 0.8561, 0.742, 0.8448, 0.7075, 0.9004, 0.667, 0.9319, 0.6368, 0.9684, 0.6453, 0.9189, 0.6997, 0.9682, 0.7702, 0.9314, 0.7771, 0.9012, 0.7456, 0.9212, 0.7137, 0.8905, 0.6419, 0.9059, 0.6279, 0.9319, 0.6368, 0.9004, 0.667, 0.9314, 0.7771, 0.905, 0.7849, 0.8902, 0.7702, 0.9012, 0.7456, 0.9059, 0.6279, 0.9062, 0.6057, 0.9337, 0.593, 0.9319, 0.6368, 0.9312, 0.8209, 0.9044, 0.807, 0.905, 0.7849, 0.9314, 0.7771, 0.9319, 0.6368, 0.9337, 0.593, 0.9684, 0.5738, 0.9684, 0.6453, 0.965, 0.8417, 0.9312, 0.8209, 0.9314, 0.7771, 0.9682, 0.7702, 0.9337, 0.593, 0.9046, 0.5594, 0.9202, 0.5245, 0.9684, 0.5738, 0.9147, 0.8887, 0.9006, 0.8532, 0.9312, 0.8209, 0.965, 0.8417, 0.9062, 0.6057, 0.891, 0.5901, 0.9046, 0.5594, 0.9337, 0.593, 0.9006, 0.8532, 0.8884, 0.822, 0.9044, 0.807, 0.9312, 0.8209, 0.891, 0.5901, 0.9062, 0.6057, 0.9024, 0.6079, 0.8896, 0.5933, 0.9006, 0.8047, 0.9044, 0.807, 0.8884, 0.822, 0.8872, 0.8187, 0.9062, 0.6057, 0.9059, 0.6279, 0.8998, 0.6263, 0.9024, 0.6079, 0.8988, 0.7862, 0.905, 0.7849, 0.9044, 0.807, 0.9006, 0.8047, 0.9059, 0.6279, 0.8905, 0.6419, 0.8878, 0.6365, 0.8998, 0.6263, 0.8874, 0.7754, 0.8902, 0.7702, 0.905, 0.7849, 0.8988, 0.7862, 0.8905, 0.6419, 0.8675, 0.6423, 0.8709, 0.6352, 0.8878, 0.6365, 0.8704, 0.776, 0.8673, 0.7688, 0.8902, 0.7702, 0.8874, 0.7754, 0.8675, 0.6423, 0.8541, 0.6255, 0.8599, 0.6239, 0.8709, 0.6352, 0.8589, 0.7868, 0.8532, 0.785, 0.8673, 0.7688, 0.8704, 0.776, 0.8541, 0.6255, 0.8544, 0.6048, 0.8597, 0.6082, 0.8599, 0.6239, 0.8579, 0.8025, 0.8525, 0.8057, 0.8532, 0.785, 0.8589, 0.7868, 0.8544, 0.6048, 0.8706, 0.5896, 0.8717, 0.594, 0.8597, 0.6082, 0.8693, 0.8172, 0.8681, 0.8215, 0.8525, 0.8057, 0.8579, 0.8025, 0.8706, 0.5896, 0.891, 0.5901, 0.8896, 0.5933, 0.8717, 0.594, 0.8872, 0.8187, 0.8884, 0.822, 0.8681, 0.8215, 0.8693, 0.8172, 0.8794, 0.6165, 0.8717, 0.594, 0.8896, 0.5933, 0.8872, 0.8187, 0.8693, 0.8172, 0.878, 0.7951, 0.8597, 0.6082, 0.8717, 0.594, 0.8794, 0.6165, 0.878, 0.7951, 0.8693, 0.8172, 0.8579, 0.8025, 0.8794, 0.6165, 0.8599, 0.6239, 0.8597, 0.6082, 0.8579, 0.8025, 0.8589, 0.7868, 0.878, 0.7951, 0.8794, 0.6165, 0.8709, 0.6352, 0.8599, 0.6239, 0.8589, 0.7868, 0.8704, 0.776, 0.878, 0.7951, 0.8794, 0.6165, 0.8878, 0.6365, 0.8709, 0.6352, 0.8704, 0.776, 0.8874, 0.7754, 0.878, 0.7951, 0.8794, 0.6165, 0.8998, 0.6263, 0.8878, 0.6365, 0.8874, 0.7754, 0.8988, 0.7862, 0.878, 0.7951, 0.8794, 0.6165, 0.9024, 0.6079, 0.8998, 0.6263, 0.8988, 0.7862, 0.9006, 0.8047, 0.878, 0.7951, 0.8794, 0.6165, 0.8896, 0.5933, 0.9024, 0.6079, 0.9006, 0.8047, 0.8872, 0.8187, 0.878, 0.7951, 0.5403, 0.05381, 0.5364, 0.06207, 0.5189, 0.05968, 0.5189, 0.05029, 0.5189, 0.05968, 0.5015, 0.06204, 0.4976, 0.05377, 0.5189, 0.05029, 0.5519, 0.05834, 0.5428, 0.06409, 0.5364, 0.06207, 0.5403, 0.05381, 0.5015, 0.06204, 0.4951, 0.06405, 0.486, 0.05827, 0.4976, 0.05377, 0.5551, 0.0619, 0.5463, 0.07267, 0.5428, 0.06409, 0.5519, 0.05834, 0.4951, 0.06405, 0.4916, 0.07262, 0.4828, 0.06183, 0.486, 0.05827, 0.5638, 0.07659, 0.5483, 0.08489, 0.5463, 0.07267, 0.5551, 0.0619, 0.4916, 0.07262, 0.4895, 0.08486, 0.474, 0.07651, 0.4828, 0.06183, 0.5831, 0.1085, 0.5556, 0.1217, 0.5483, 0.08489, 0.5638, 0.07659, 0.4895, 0.08486, 0.4822, 0.1218, 0.4545, 0.1085, 0.474, 0.07651, 0.6055, 0.1651, 0.6474, 0.2005, 0.6215, 0.2278, 0.5531, 0.2096, 0.4165, 0.2295, 0.3897, 0.2019, 0.432, 0.1656, 0.4853, 0.2101, 0.6474, 0.2005, 0.6764, 0.2332, 0.6648, 0.2532, 0.6215, 0.2278, 0.3727, 0.2564, 0.3603, 0.2359, 0.3897, 0.2019, 0.4165, 0.2295, 0.6764, 0.2332, 0.7153, 0.2654, 0.6839, 0.28, 0.6648, 0.2532, 0.3537, 0.2846, 0.3205, 0.2703, 0.3603, 0.2359, 0.3727, 0.2564, 0.7153, 0.2654, 0.7073, 0.3101, 0.6875, 0.3115, 0.6839, 0.28, 0.3512, 0.3174, 0.3307, 0.3169, 0.3205, 0.2703, 0.3537, 0.2846, 0.7073, 0.3101, 0.6974, 0.3327, 0.6768, 0.3239, 0.6875, 0.3115, 0.3627, 0.3297, 0.342, 0.3397, 0.3307, 0.3169, 0.3512, 0.3174, 0.6974, 0.3327, 0.6628, 0.3725, 0.6391, 0.3573, 0.6768, 0.3239, 0.4028, 0.3621, 0.3793, 0.3787, 0.342, 0.3397, 0.3627, 0.3297, 0.6628, 0.3725, 0.6268, 0.3958, 0.6183, 0.3752, 0.6391, 0.3573, 0.4246, 0.3793, 0.4169, 0.4006, 0.3793, 0.3787, 0.4028, 0.3621, 0.6268, 0.3958, 0.6048, 0.3978, 0.6008, 0.3779, 0.6183, 0.3752, 0.4424, 0.3812, 0.4393, 0.4015, 0.4169, 0.4006, 0.4246, 0.3793, 0.6048, 0.3978, 0.5531, 0.3905, 0.5597, 0.357, 0.6008, 0.3779, 0.4829, 0.3585, 0.4909, 0.3919, 0.4393, 0.4015, 0.4424, 0.3812, 0.5531, 0.3905, 0.5219, 0.386, 0.5211, 0.3439, 0.5597, 0.357, 0.5211, 0.3439, 0.5219, 0.386, 0.4909, 0.3919, 0.4829, 0.3585, 0.5773, 0.3402, 0.5998, 0.3448, 0.6008, 0.3779, 0.5597, 0.357, 0.4424, 0.3812, 0.442, 0.3478, 0.4646, 0.3422, 0.4829, 0.3585, 0.5998, 0.3448, 0.6155, 0.342, 0.6183, 0.3752, 0.6008, 0.3779, 0.4246, 0.3793, 0.426, 0.3456, 0.442, 0.3478, 0.4424, 0.3812, 0.6345, 0.3323, 0.6391, 0.3573, 0.6183, 0.3752, 0.6155, 0.342, 0.4246, 0.3793, 0.4028, 0.3621, 0.4064, 0.3365, 0.426, 0.3456, 0.6624, 0.3128, 0.6768, 0.3239, 0.6391, 0.3573, 0.6345, 0.3323, 0.4028, 0.3621, 0.3627, 0.3297, 0.3771, 0.3177, 0.4064, 0.3365, 0.6684, 0.298, 0.6875, 0.3115, 0.6768, 0.3239, 0.6624, 0.3128, 0.3627, 0.3297, 0.3512, 0.3174, 0.3703, 0.3026, 0.3771, 0.3177, 0.6641, 0.2779, 0.6839, 0.28, 0.6875, 0.3115, 0.6684, 0.298, 0.3512, 0.3174, 0.3537, 0.2846, 0.3741, 0.2818, 0.3703, 0.3026, 0.6392, 0.253, 0.6648, 0.2532, 0.6839, 0.28, 0.6641, 0.2779, 0.3537, 0.2846, 0.3727, 0.2564, 0.3989, 0.2556, 0.3741, 0.2818, 0.614, 0.2427, 0.6215, 0.2278, 0.6648, 0.2532, 0.6392, 0.253, 0.3727, 0.2564, 0.4165, 0.2295, 0.4245, 0.2445, 0.3989, 0.2556, 0.5729, 0.2586, 0.5531, 0.2096, 0.6215, 0.2278, 0.614, 0.2427, 0.4165, 0.2295, 0.4853, 0.2101, 0.4664, 0.2597, 0.4245, 0.2445, 0.5729, 0.2586, 0.5639, 0.272, 0.5198, 0.2489, 0.5531, 0.2096, 0.5198, 0.2489, 0.4759, 0.2731, 0.4664, 0.2597, 0.4853, 0.2101, 0.5773, 0.3402, 0.5597, 0.357, 0.5211, 0.3439, 0.5585, 0.3166, 0.5211, 0.3439, 0.4829, 0.3585, 0.4646, 0.3422, 0.4826, 0.3178, 0.5585, 0.3166, 0.5211, 0.3439, 0.5203, 0.2948, 0.5569, 0.2912, 0.5203, 0.2948, 0.5211, 0.3439, 0.4826, 0.3178, 0.4834, 0.2922, 0.5198, 0.2489, 0.5639, 0.272, 0.5569, 0.2912, 0.5203, 0.2948, 0.4834, 0.2922, 0.4759, 0.2731, 0.5198, 0.2489, 0.5203, 0.2948, 0.5255, 0.06897, 0.5189, 0.0679, 0.5189, 0.05968, 0.5364, 0.06207, 0.5189, 0.05968, 0.5189, 0.0679, 0.5124, 0.06896, 0.5015, 0.06204, 0.5312, 0.07383, 0.5255, 0.06897, 0.5364, 0.06207, 0.5428, 0.06409, 0.5015, 0.06204, 0.5124, 0.06896, 0.5066, 0.07381, 0.4951, 0.06405, 0.531, 0.08743, 0.5312, 0.07383, 0.5428, 0.06409, 0.5463, 0.07267, 0.4951, 0.06405, 0.5066, 0.07381, 0.5068, 0.08742, 0.4916, 0.07262, 0.5556, 0.1217, 0.532, 0.1277, 0.5327, 0.09092, 0.5483, 0.08489, 0.5052, 0.09091, 0.5058, 0.1277, 0.4822, 0.1218, 0.4895, 0.08486, 0.531, 0.08743, 0.5463, 0.07267, 0.5483, 0.08489, 0.5327, 0.09092, 0.4895, 0.08486, 0.4916, 0.07262, 0.5068, 0.08742, 0.5052, 0.09091, 0.5381, 0.1584, 0.519, 0.1517, 0.5189, 0.1284, 0.532, 0.1277, 0.5189, 0.1284, 0.519, 0.1517, 0.4999, 0.1584, 0.5058, 0.1277, 0.5327, 0.09092, 0.532, 0.1277, 0.5189, 0.1284, 0.5189, 0.09395, 0.5189, 0.1284, 0.5058, 0.1277, 0.5052, 0.09091, 0.5189, 0.09395, 0.5189, 0.08518, 0.531, 0.08743, 0.5327, 0.09092, 0.5189, 0.09395, 0.5052, 0.09091, 0.5068, 0.08742, 0.5189, 0.08518, 0.5189, 0.09395, 0.5484, 0.1736, 0.538, 0.176, 0.5352, 0.1668, 0.5381, 0.1584, 0.5028, 0.1669, 0.5001, 0.176, 0.4897, 0.1737, 0.4999, 0.1584, 0.5443, 0.1934, 0.5372, 0.1876, 0.538, 0.176, 0.5484, 0.1736, 0.5001, 0.176, 0.5009, 0.1876, 0.494, 0.1934, 0.4897, 0.1737, 0.5198, 0.2008, 0.5288, 0.1918, 0.5372, 0.1876, 0.5443, 0.1934, 0.5009, 0.1876, 0.5092, 0.1916, 0.5198, 0.2008, 0.494, 0.1934, 0.5176, 0.1906, 0.5191, 0.1854, 0.5288, 0.1918, 0.5198, 0.2008, 0.5092, 0.1916, 0.5191, 0.1854, 0.5176, 0.1906, 0.5198, 0.2008, 0.519, 0.1517, 0.5381, 0.1584, 0.5352, 0.1668, 0.519, 0.159, 0.5028, 0.1669, 0.4999, 0.1584, 0.519, 0.1517, 0.519, 0.159, 0.519, 0.159, 0.5352, 0.1668, 0.5311, 0.1716, 0.519, 0.1656, 0.5069, 0.1717, 0.5028, 0.1669, 0.519, 0.159, 0.519, 0.1656, 0.5191, 0.1854, 0.5191, 0.1795, 0.5282, 0.1863, 0.5288, 0.1918, 0.5098, 0.1863, 0.5191, 0.1795, 0.5191, 0.1854, 0.5092, 0.1916, 0.5288, 0.1918, 0.5282, 0.1863, 0.5335, 0.1842, 0.5372, 0.1876, 0.5045, 0.1842, 0.5098, 0.1863, 0.5092, 0.1916, 0.5009, 0.1876, 0.5372, 0.1876, 0.5335, 0.1842, 0.5334, 0.1767, 0.538, 0.176, 0.5046, 0.1768, 0.5045, 0.1842, 0.5009, 0.1876, 0.5001, 0.176, 0.538, 0.176, 0.5334, 0.1767, 0.5311, 0.1716, 0.5352, 0.1668, 0.5069, 0.1717, 0.5046, 0.1768, 0.5001, 0.176, 0.5028, 0.1669, 0.5191, 0.1795, 0.5334, 0.1767, 0.5335, 0.1842, 0.5282, 0.1863, 0.5045, 0.1842, 0.5046, 0.1768, 0.5191, 0.1795, 0.5098, 0.1863, 0.5191, 0.1795, 0.519, 0.1656, 0.5311, 0.1716, 0.5334, 0.1767, 0.5069, 0.1717, 0.519, 0.1656, 0.5191, 0.1795, 0.5046, 0.1768, 0.5198, 0.2008, 0.5443, 0.1934, 0.5531, 0.2096, 0.5198, 0.2489, 0.4853, 0.2101, 0.494, 0.1934, 0.5198, 0.2008, 0.5198, 0.2489, 0.5443, 0.1934, 0.5484, 0.1736, 0.5616, 0.1678, 0.5531, 0.2096, 0.4764, 0.168, 0.4897, 0.1737, 0.494, 0.1934, 0.4853, 0.2101, 0.5484, 0.1736, 0.5381, 0.1584, 0.5595, 0.1493, 0.5616, 0.1678, 0.4784, 0.1494, 0.4999, 0.1584, 0.4897, 0.1737, 0.4764, 0.168, 0.5381, 0.1584, 0.532, 0.1277, 0.5556, 0.1217, 0.5595, 0.1493, 0.4822, 0.1218, 0.5058, 0.1277, 0.4999, 0.1584, 0.4784, 0.1494, 0.5831, 0.1085, 0.5961, 0.1334, 0.5595, 0.1493, 0.5556, 0.1217, 0.4784, 0.1494, 0.4414, 0.1336, 0.4545, 0.1085, 0.4822, 0.1218, 0.5961, 0.1334, 0.6012, 0.1479, 0.5616, 0.1678, 0.5595, 0.1493, 0.4764, 0.168, 0.4363, 0.1482, 0.4414, 0.1336, 0.4784, 0.1494, 0.6055, 0.1651, 0.5531, 0.2096, 0.5616, 0.1678, 0.6012, 0.1479, 0.4764, 0.168, 0.4853, 0.2101, 0.432, 0.1656, 0.4363, 0.1482, 0.531, 0.08743, 0.5189, 0.08518, 0.5189, 0.08387, 0.5289, 0.08496, 0.5189, 0.08387, 0.5189, 0.08518, 0.5068, 0.08742, 0.5089, 0.08495, 0.5312, 0.07383, 0.531, 0.08743, 0.5289, 0.08496, 0.529, 0.07543, 0.5089, 0.08495, 0.5068, 0.08742, 0.5066, 0.07381, 0.5088, 0.07542, 0.5255, 0.06897, 0.5312, 0.07383, 0.529, 0.07543, 0.5238, 0.07051, 0.5088, 0.07542, 0.5066, 0.07381, 0.5124, 0.06896, 0.5141, 0.0705, 0.5189, 0.0679, 0.5255, 0.06897, 0.5238, 0.07051, 0.5189, 0.06947, 0.5141, 0.0705, 0.5124, 0.06896, 0.5189, 0.0679, 0.5189, 0.06947, 0.5189, 0.06947, 0.5238, 0.07051, 0.5216, 0.07497, 0.5189, 0.07426, 0.5163, 0.07497, 0.5141, 0.0705, 0.5189, 0.06947, 0.5189, 0.07426, 0.5238, 0.07051, 0.529, 0.07543, 0.5242, 0.07669, 0.5216, 0.07497, 0.5136, 0.07668, 0.5088, 0.07542, 0.5141, 0.0705, 0.5163, 0.07497, 0.529, 0.07543, 0.5289, 0.08496, 0.5246, 0.07989, 0.5242, 0.07669, 0.5133, 0.07988, 0.5089, 0.08495, 0.5088, 0.07542, 0.5136, 0.07668, 0.5289, 0.08496, 0.5189, 0.08387, 0.5189, 0.07933, 0.5246, 0.07989, 0.5189, 0.07933, 0.5189, 0.08387, 0.5089, 0.08495, 0.5133, 0.07988, 0.5189, 0.07933, 0.5189, 0.07426, 0.5216, 0.07497, 0.5246, 0.07989, 0.5163, 0.07497, 0.5189, 0.07426, 0.5189, 0.07933, 0.5133, 0.07988, 0.5246, 0.07989, 0.5216, 0.07497, 0.5242, 0.07669, 0.5136, 0.07668, 0.5163, 0.07497, 0.5133, 0.07988, 0.5569, 0.2912, 0.5639, 0.272, 0.5718, 0.2773, 0.5684, 0.2929, 0.4681, 0.2786, 0.4759, 0.2731, 0.4834, 0.2922, 0.472, 0.2943, 0.5585, 0.3166, 0.5569, 0.2912, 0.5684, 0.2929, 0.5731, 0.3114, 0.472, 0.2943, 0.4834, 0.2922, 0.4826, 0.3178, 0.4678, 0.3131, 0.5773, 0.3402, 0.5585, 0.3166, 0.5731, 0.3114, 0.5849, 0.3277, 0.4678, 0.3131, 0.4826, 0.3178, 0.4646, 0.3422, 0.4565, 0.33, 0.5639, 0.272, 0.5729, 0.2586, 0.5807, 0.2666, 0.5718, 0.2773, 0.4587, 0.268, 0.4664, 0.2597, 0.4759, 0.2731, 0.4681, 0.2786, 0.5729, 0.2586, 0.614, 0.2427, 0.6117, 0.2557, 0.5807, 0.2666, 0.4271, 0.2577, 0.4245, 0.2445, 0.4664, 0.2597, 0.4587, 0.268, 0.614, 0.2427, 0.6392, 0.253, 0.6325, 0.2629, 0.6117, 0.2557, 0.4061, 0.2655, 0.3989, 0.2556, 0.4245, 0.2445, 0.4271, 0.2577, 0.6392, 0.253, 0.6641, 0.2779, 0.6537, 0.28, 0.6325, 0.2629, 0.3849, 0.2836, 0.3741, 0.2818, 0.3989, 0.2556, 0.4061, 0.2655, 0.6641, 0.2779, 0.6684, 0.298, 0.6561, 0.2976, 0.6537, 0.28, 0.383, 0.3019, 0.3703, 0.3026, 0.3741, 0.2818, 0.3849, 0.2836, 0.6684, 0.298, 0.6624, 0.3128, 0.6528, 0.3102, 0.6561, 0.2976, 0.3869, 0.3146, 0.3771, 0.3177, 0.3703, 0.3026, 0.383, 0.3019, 0.6624, 0.3128, 0.6345, 0.3323, 0.629, 0.3239, 0.6528, 0.3102, 0.4116, 0.3277, 0.4064, 0.3365, 0.3771, 0.3177, 0.3869, 0.3146, 0.6345, 0.3323, 0.6155, 0.342, 0.6144, 0.332, 0.629, 0.3239, 0.4267, 0.3354, 0.426, 0.3456, 0.4064, 0.3365, 0.4116, 0.3277, 0.6155, 0.342, 0.5998, 0.3448, 0.601, 0.3336, 0.6144, 0.332, 0.4403, 0.3365, 0.442, 0.3478, 0.426, 0.3456, 0.4267, 0.3354, 0.5998, 0.3448, 0.5773, 0.3402, 0.5849, 0.3277, 0.601, 0.3336, 0.4565, 0.33, 0.4646, 0.3422, 0.442, 0.3478, 0.4403, 0.3365, 0.601, 0.3336, 0.5849, 0.3277, 0.5906, 0.3215, 0.6018, 0.3285, 0.4504, 0.3239, 0.4565, 0.33, 0.4403, 0.3365, 0.4394, 0.3313, 0.6144, 0.332, 0.601, 0.3336, 0.6018, 0.3285, 0.6133, 0.3271, 0.4394, 0.3313, 0.4403, 0.3365, 0.4267, 0.3354, 0.4276, 0.3304, 0.629, 0.3239, 0.6144, 0.332, 0.6133, 0.3271, 0.6269, 0.3205, 0.4276, 0.3304, 0.4267, 0.3354, 0.4116, 0.3277, 0.4136, 0.3242, 0.6528, 0.3102, 0.629, 0.3239, 0.6269, 0.3205, 0.6462, 0.3064, 0.4136, 0.3242, 0.4116, 0.3277, 0.3869, 0.3146, 0.3934, 0.3105, 0.6561, 0.2976, 0.6528, 0.3102, 0.6462, 0.3064, 0.6495, 0.2962, 0.3934, 0.3105, 0.3869, 0.3146, 0.383, 0.3019, 0.3897, 0.3002, 0.6537, 0.28, 0.6561, 0.2976, 0.6495, 0.2962, 0.6478, 0.2835, 0.3897, 0.3002, 0.383, 0.3019, 0.3849, 0.2836, 0.391, 0.2871, 0.6325, 0.2629, 0.6537, 0.28, 0.6478, 0.2835, 0.6298, 0.2673, 0.391, 0.2871, 0.3849, 0.2836, 0.4061, 0.2655, 0.4089, 0.27, 0.6117, 0.2557, 0.6325, 0.2629, 0.6298, 0.2673, 0.6126, 0.2616, 0.4089, 0.27, 0.4061, 0.2655, 0.4271, 0.2577, 0.4263, 0.2637, 0.5807, 0.2666, 0.6117, 0.2557, 0.6126, 0.2616, 0.5852, 0.271, 0.4263, 0.2637, 0.4271, 0.2577, 0.4587, 0.268, 0.4544, 0.2726, 0.5718, 0.2773, 0.5807, 0.2666, 0.5852, 0.271, 0.5781, 0.2819, 0.4544, 0.2726, 0.4587, 0.268, 0.4681, 0.2786, 0.4618, 0.2834, 0.5849, 0.3277, 0.5731, 0.3114, 0.5795, 0.3093, 0.5906, 0.3215, 0.4612, 0.3112, 0.4678, 0.3131, 0.4565, 0.33, 0.4504, 0.3239, 0.5731, 0.3114, 0.5684, 0.2929, 0.5775, 0.2938, 0.5795, 0.3093, 0.4628, 0.2954, 0.472, 0.2943, 0.4678, 0.3131, 0.4612, 0.3112, 0.5684, 0.2929, 0.5718, 0.2773, 0.5781, 0.2819, 0.5775, 0.2938, 0.4618, 0.2834, 0.4681, 0.2786, 0.472, 0.2943, 0.4628, 0.2954, 0.5219, 0.386, 0.5531, 0.3905, 0.5532, 0.4331, 0.523, 0.4336, 0.4928, 0.4345, 0.4909, 0.3919, 0.5219, 0.386, 0.523, 0.4336, 0.5531, 0.3905, 0.6048, 0.3978, 0.6098, 0.4315, 0.5532, 0.4331, 0.4359, 0.4357, 0.4393, 0.4015, 0.4909, 0.3919, 0.4928, 0.4345, 0.6048, 0.3978, 0.6268, 0.3958, 0.6482, 0.4193, 0.6098, 0.4315, 0.3965, 0.4254, 0.4169, 0.4006, 0.4393, 0.4015, 0.4359, 0.4357, 0.6268, 0.3958, 0.6628, 0.3725, 0.6921, 0.3883, 0.6482, 0.4193, 0.3503, 0.3962, 0.3793, 0.3787, 0.4169, 0.4006, 0.3965, 0.4254, 0.6628, 0.3725, 0.6974, 0.3327, 0.7263, 0.3418, 0.6921, 0.3883, 0.3128, 0.3506, 0.342, 0.3397, 0.3793, 0.3787, 0.3503, 0.3962, 0.6974, 0.3327, 0.7073, 0.3101, 0.7359, 0.3121, 0.7263, 0.3418, 0.3011, 0.3206, 0.3307, 0.3169, 0.342, 0.3397, 0.3128, 0.3506, 0.7073, 0.3101, 0.7153, 0.2654, 0.7299, 0.2564, 0.7359, 0.3121, 0.3049, 0.2611, 0.3205, 0.2703, 0.3307, 0.3169, 0.3011, 0.3206, 0.7153, 0.2654, 0.6764, 0.2332, 0.6982, 0.2169, 0.7299, 0.2564, 0.3374, 0.2192, 0.3603, 0.2359, 0.3205, 0.2703, 0.3049, 0.2611, 0.6764, 0.2332, 0.6474, 0.2005, 0.6631, 0.1907, 0.6982, 0.2169, 0.3735, 0.1919, 0.3897, 0.2019, 0.3603, 0.2359, 0.3374, 0.2192, 0.6269, 0.01561, 0.6494, 0.02238, 0.6605, 0.07608, 0.6214, 0.04809, 0.3768, 0.0753, 0.3888, 0.02159, 0.4113, 0.01513, 0.4164, 0.04763, 0.5675, 0.000144, 0.6269, 0.01561, 0.6214, 0.04809, 0.5772, 0.0328, 0.4164, 0.04763, 0.4113, 0.01513, 0.4706, 0.000144, 0.4608, 0.03266, 0.5189, 0.02489, 0.5675, 0.000144, 0.5772, 0.0328, 0.5474, 0.04172, 0.4608, 0.03266, 0.4706, 0.000144, 0.5189, 0.02489, 0.4905, 0.04167, 0.5403, 0.05381, 0.5189, 0.05029, 0.5189, 0.02489, 0.5474, 0.04172, 0.5189, 0.02489, 0.5189, 0.05029, 0.4976, 0.05377, 0.4905, 0.04167, 0.5519, 0.05834, 0.5403, 0.05381, 0.5474, 0.04172, 0.5581, 0.05387, 0.4905, 0.04167, 0.4976, 0.05377, 0.486, 0.05827, 0.4798, 0.05378, 0.5551, 0.0619, 0.5519, 0.05834, 0.5581, 0.05387, 0.577, 0.058, 0.4798, 0.05378, 0.486, 0.05827, 0.4828, 0.06183, 0.4609, 0.05785, 0.5638, 0.07659, 0.5551, 0.0619, 0.577, 0.058, 0.6117, 0.07827, 0.4609, 0.05785, 0.4828, 0.06183, 0.474, 0.07651, 0.4259, 0.07799, 0.577, 0.058, 0.5772, 0.0328, 0.6214, 0.04809, 0.6117, 0.07827, 0.4164, 0.04763, 0.4608, 0.03266, 0.4609, 0.05785, 0.4259, 0.07799, 0.577, 0.058, 0.5581, 0.05387, 0.5474, 0.04172, 0.5772, 0.0328, 0.4905, 0.04167, 0.4798, 0.05378, 0.4609, 0.05785, 0.4608, 0.03266, 0.6267, 0.1114, 0.6117, 0.07827, 0.6214, 0.04809, 0.6605, 0.07608, 0.4164, 0.04763, 0.4259, 0.07799, 0.4106, 0.1112, 0.3768, 0.0753, 0.5831, 0.1085, 0.5638, 0.07659, 0.6117, 0.07827, 0.6267, 0.1114, 0.4259, 0.07799, 0.474, 0.07651, 0.4545, 0.1085, 0.4106, 0.1112, 0.5961, 0.1334, 0.6295, 0.1305, 0.6235, 0.1468, 0.6012, 0.1479, 0.4137, 0.1472, 0.4076, 0.1306, 0.4414, 0.1336, 0.4363, 0.1482, 0.5831, 0.1085, 0.6267, 0.1114, 0.6295, 0.1305, 0.5961, 0.1334, 0.4076, 0.1306, 0.4106, 0.1112, 0.4545, 0.1085, 0.4414, 0.1336, 0.6055, 0.1651, 0.6012, 0.1479, 0.6235, 0.1468, 0.6193, 0.1598, 0.4137, 0.1472, 0.4363, 0.1482, 0.432, 0.1656, 0.418, 0.1604, 0.6055, 0.1651, 0.6193, 0.1598, 0.6631, 0.1907, 0.6474, 0.2005, 0.3735, 0.1919, 0.418, 0.1604, 0.432, 0.1656, 0.3897, 0.2019, 0.9459, 0.07957, 0.8862, 0.1218, 0.8491, 0.09973, 0.8918, 0.03692, 0.1831, 0.09213, 0.1413, 0.1125, 0.07896, 0.06072, 0.1423, 0.02147, 0.8918, 0.03692, 0.8491, 0.09973, 0.7885, 0.08083, 0.8056, 0.01079, 0.2464, 0.07651, 0.1831, 0.09213, 0.1423, 0.02147, 0.2326, 0.003484, 0.8056, 0.01079, 0.7885, 0.08083, 0.687, 0.0772, 0.6724, 0.0222, 0.3499, 0.07596, 0.2464, 0.07651, 0.2326, 0.003484, 0.366, 0.02099, 0.6724, 0.0222, 0.687, 0.0772, 0.6605, 0.07608, 0.6494, 0.02238, 0.3768, 0.0753, 0.3499, 0.07596, 0.366, 0.02099, 0.3888, 0.02159, 0.6267, 0.1114, 0.6605, 0.07608, 0.687, 0.0772, 0.6295, 0.1305, 0.3499, 0.07596, 0.3768, 0.0753, 0.4106, 0.1112, 0.4076, 0.1306, 0.7299, 0.2564, 0.6982, 0.2169, 0.7602, 0.1932, 0.789, 0.2333, 0.2716, 0.1939, 0.3374, 0.2192, 0.3049, 0.2611, 0.2413, 0.237, 0.9945, 0.1677, 0.9091, 0.1833, 0.8862, 0.1218, 0.9459, 0.07957, 0.1413, 0.1125, 0.1079, 0.1791, 0.01183, 0.1554, 0.07896, 0.06072, 0.9117, 0.4024, 0.8629, 0.3386, 0.8941, 0.3019, 0.9629, 0.3448, 0.1238, 0.3155, 0.1606, 0.3568, 0.1064, 0.4327, 0.04397, 0.367, 0.9629, 0.3448, 0.8941, 0.3019, 0.9154, 0.2598, 0.9999, 0.2546, 0.09896, 0.267, 0.1238, 0.3155, 0.04397, 0.367, 0.000144, 0.2591, 0.9999, 0.2546, 0.9154, 0.2598, 0.9091, 0.1833, 0.9945, 0.1677, 0.1079, 0.1791, 0.09896, 0.267, 0.000144, 0.2591, 0.01183, 0.1554, 0.7495, 0.3347, 0.7359, 0.3121, 0.7663, 0.3008, 0.7892, 0.3137, 0.2674, 0.3101, 0.3011, 0.3206, 0.2882, 0.3465, 0.243, 0.3256, 0.7892, 0.3137, 0.7663, 0.3008, 0.8153, 0.2764, 0.8462, 0.2934, 0.2131, 0.2852, 0.2674, 0.3101, 0.243, 0.3256, 0.1785, 0.305, 0.8462, 0.2934, 0.8153, 0.2764, 0.845, 0.2564, 0.8735, 0.2659, 0.1797, 0.2633, 0.2131, 0.2852, 0.1785, 0.305, 0.1471, 0.2743, 0.8735, 0.2659, 0.845, 0.2564, 0.8591, 0.2282, 0.887, 0.2338, 0.1628, 0.2317, 0.1797, 0.2633, 0.1471, 0.2743, 0.1315, 0.2376, 0.8424, 0.1952, 0.875, 0.1847, 0.887, 0.2338, 0.8591, 0.2282, 0.1315, 0.2376, 0.1452, 0.1827, 0.1768, 0.1962, 0.1628, 0.2317, 0.9091, 0.1833, 0.9154, 0.2598, 0.887, 0.2338, 0.875, 0.1847, 0.1315, 0.2376, 0.09896, 0.267, 0.1079, 0.1791, 0.1452, 0.1827, 0.9154, 0.2598, 0.8941, 0.3019, 0.8735, 0.2659, 0.887, 0.2338, 0.1471, 0.2743, 0.1238, 0.3155, 0.09896, 0.267, 0.1315, 0.2376, 0.8941, 0.3019, 0.8629, 0.3386, 0.8462, 0.2934, 0.8735, 0.2659, 0.1785, 0.305, 0.1606, 0.3568, 0.1238, 0.3155, 0.1471, 0.2743, 0.8629, 0.3386, 0.7943, 0.3641, 0.7892, 0.3137, 0.8462, 0.2934, 0.243, 0.3256, 0.2398, 0.3826, 0.1606, 0.3568, 0.1785, 0.305, 0.7702, 0.3795, 0.7495, 0.3347, 0.7892, 0.3137, 0.7943, 0.3641, 0.243, 0.3256, 0.2882, 0.3465, 0.2681, 0.3987, 0.2398, 0.3826, 0.8455, 0.45, 0.7943, 0.3641, 0.8629, 0.3386, 0.9117, 0.4024, 0.1606, 0.3568, 0.2398, 0.3826, 0.1853, 0.4841, 0.1064, 0.4327, 0.8159, 0.4454, 0.7706, 0.4443, 0.7557, 0.4186, 0.7702, 0.3795, 0.287, 0.4429, 0.2714, 0.4733, 0.2193, 0.4772, 0.2681, 0.3987, 0.8159, 0.4454, 0.7702, 0.3795, 0.7943, 0.3641, 0.8455, 0.45, 0.2398, 0.3826, 0.2681, 0.3987, 0.2193, 0.4772, 0.1853, 0.4841, 0.8198, 0.4681, 0.8159, 0.4454, 0.8455, 0.45, 0.1853, 0.4841, 0.2193, 0.4772, 0.2159, 0.5036, 0.7359, 0.3121, 0.7299, 0.2564, 0.789, 0.2333, 0.7663, 0.3008, 0.2413, 0.237, 0.3049, 0.2611, 0.3011, 0.3206, 0.2674, 0.3101, 0.789, 0.2333, 0.8096, 0.2339, 0.8153, 0.2764, 0.7663, 0.3008, 0.2131, 0.2852, 0.2192, 0.2374, 0.2413, 0.237, 0.2674, 0.3101, 0.8096, 0.2339, 0.8293, 0.2196, 0.845, 0.2564, 0.8153, 0.2764, 0.1797, 0.2633, 0.1991, 0.2225, 0.2192, 0.2374, 0.2131, 0.2852, 0.8424, 0.1952, 0.8591, 0.2282, 0.845, 0.2564, 0.8293, 0.2196, 0.1797, 0.2633, 0.1628, 0.2317, 0.1768, 0.1962, 0.1991, 0.2225, 0.687, 0.0772, 0.7885, 0.08083, 0.7865, 0.1176, 0.7155, 0.1397, 0.2467, 0.1148, 0.2464, 0.07651, 0.3499, 0.07596, 0.3195, 0.1394, 0.7602, 0.1932, 0.7155, 0.1397, 0.7865, 0.1176, 0.7855, 0.1523, 0.2467, 0.1148, 0.3195, 0.1394, 0.2716, 0.1939, 0.246, 0.151, 0.6982, 0.2169, 0.6631, 0.1907, 0.7155, 0.1397, 0.7602, 0.1932, 0.3195, 0.1394, 0.3735, 0.1919, 0.3374, 0.2192, 0.2716, 0.1939, 0.6631, 0.1907, 0.6235, 0.1468, 0.6295, 0.1305, 0.7155, 0.1397, 0.4076, 0.1306, 0.4137, 0.1472, 0.3735, 0.1919, 0.3195, 0.1394, 0.6295, 0.1305, 0.687, 0.0772, 0.7155, 0.1397, 0.3195, 0.1394, 0.3499, 0.07596, 0.4076, 0.1306, 0.6631, 0.1907, 0.6193, 0.1598, 0.6235, 0.1468, 0.4137, 0.1472, 0.418, 0.1604, 0.3735, 0.1919, 0.8424, 0.1952, 0.8374, 0.1564, 0.8582, 0.1378, 0.875, 0.1847, 0.1717, 0.1323, 0.1966, 0.1552, 0.1768, 0.1962, 0.1452, 0.1827, 0.9091, 0.1833, 0.875, 0.1847, 0.8582, 0.1378, 0.8862, 0.1218, 0.1717, 0.1323, 0.1452, 0.1827, 0.1079, 0.1791, 0.1413, 0.1125, 0.7855, 0.1523, 0.7865, 0.1176, 0.8582, 0.1378, 0.8374, 0.1564, 0.1717, 0.1323, 0.2467, 0.1148, 0.246, 0.151, 0.1966, 0.1552, 0.7885, 0.08083, 0.8491, 0.09973, 0.8582, 0.1378, 0.7865, 0.1176, 0.1717, 0.1323, 0.1831, 0.09213, 0.2464, 0.07651, 0.2467, 0.1148, 0.8862, 0.1218, 0.8582, 0.1378, 0.8491, 0.09973, 0.1831, 0.09213, 0.1717, 0.1323, 0.1413, 0.1125, 0.5062, 0.9049, 0.4324, 0.8949, 0.4388, 0.8702, 0.4911, 0.8817, 0.3159, 0.8682, 0.3216, 0.8932, 0.2472, 0.9012, 0.263, 0.8783, 0.5062, 0.9049, 0.4911, 0.8817, 0.5728, 0.8605, 0.6048, 0.8799, 0.1815, 0.8547, 0.263, 0.8783, 0.2472, 0.9012, 0.1487, 0.8733, 0.6048, 0.8799, 0.5728, 0.8605, 0.5864, 0.794, 0.62, 0.7916, 0.1697, 0.7875, 0.1815, 0.8547, 0.1487, 0.8733, 0.1361, 0.7841, 0.62, 0.7916, 0.5864, 0.794, 0.549, 0.7464, 0.5638, 0.7392, 0.2087, 0.7409, 0.1697, 0.7875, 0.1361, 0.7841, 0.1941, 0.7332, 0.5638, 0.7392, 0.549, 0.7464, 0.5003, 0.7117, 0.5083, 0.6977, 0.2584, 0.7075, 0.2087, 0.7409, 0.1941, 0.7332, 0.2508, 0.6932, 0.5083, 0.6977, 0.5003, 0.7117, 0.4386, 0.6807, 0.4348, 0.6589, 0.321, 0.678, 0.2584, 0.7075, 0.2508, 0.6932, 0.3253, 0.6562, 0.5003, 0.7117, 0.5057, 0.7309, 0.453, 0.7, 0.4386, 0.6807, 0.3061, 0.697, 0.2525, 0.7266, 0.2584, 0.7075, 0.321, 0.678, 0.549, 0.7464, 0.5429, 0.7558, 0.5057, 0.7309, 0.5003, 0.7117, 0.2525, 0.7266, 0.2146, 0.7504, 0.2087, 0.7409, 0.2584, 0.7075, 0.5864, 0.794, 0.5681, 0.7874, 0.5429, 0.7558, 0.549, 0.7464, 0.2146, 0.7504, 0.1883, 0.7814, 0.1697, 0.7875, 0.2087, 0.7409, 0.5728, 0.8605, 0.5555, 0.8264, 0.5681, 0.7874, 0.5864, 0.794, 0.1883, 0.7814, 0.1998, 0.8209, 0.1815, 0.8547, 0.1697, 0.7875, 0.4911, 0.8817, 0.5012, 0.8444, 0.5555, 0.8264, 0.5728, 0.8605, 0.1998, 0.8209, 0.2538, 0.8405, 0.263, 0.8783, 0.1815, 0.8547, 0.4911, 0.8817, 0.4388, 0.8702, 0.4578, 0.84, 0.5012, 0.8444, 0.2976, 0.8374, 0.3159, 0.8682, 0.263, 0.8783, 0.2538, 0.8405, 0.7602, 0.1932, 0.7855, 0.1523, 0.796, 0.177, 0.7832, 0.1874, 0.2336, 0.1756, 0.246, 0.151, 0.2716, 0.1939, 0.247, 0.1871, 0.391, 0.6119, 0.4348, 0.6589, 0.4386, 0.6807, 0.3948, 0.6861, 0.321, 0.678, 0.3253, 0.6562, 0.3699, 0.6102, 0.3648, 0.6844, 0.789, 0.2333, 0.7602, 0.1932, 0.7832, 0.1874, 0.8096, 0.2339, 0.247, 0.1871, 0.2716, 0.1939, 0.2413, 0.237, 0.2192, 0.2374, 0.3917, 0.8621, 0.4016, 0.8415, 0.4388, 0.8702, 0.4324, 0.8949, 0.3159, 0.8682, 0.354, 0.8403, 0.3634, 0.8613, 0.3216, 0.8932, 0.4386, 0.6807, 0.453, 0.7, 0.435, 0.7183, 0.3948, 0.6861, 0.3237, 0.7157, 0.3061, 0.697, 0.321, 0.678, 0.3648, 0.6844, 0.4337, 0.7297, 0.3847, 0.7103, 0.3948, 0.6861, 0.435, 0.7183, 0.3648, 0.6844, 0.3744, 0.709, 0.3247, 0.7272, 0.3237, 0.7157, 0.411, 0.7477, 0.3847, 0.7103, 0.4337, 0.7297, 0.4278, 0.7428, 0.3247, 0.7272, 0.3744, 0.709, 0.347, 0.7458, 0.3303, 0.7405, 0.4181, 0.7849, 0.3847, 0.7954, 0.3847, 0.7103, 0.411, 0.7477, 0.3744, 0.709, 0.3723, 0.7945, 0.339, 0.7831, 0.347, 0.7458, 0.4016, 0.8415, 0.3847, 0.7954, 0.4181, 0.7849, 0.4313, 0.8175, 0.339, 0.7831, 0.3723, 0.7945, 0.354, 0.8403, 0.3248, 0.8155, 0.4388, 0.8702, 0.4016, 0.8415, 0.4313, 0.8175, 0.4578, 0.84, 0.3248, 0.8155, 0.354, 0.8403, 0.3159, 0.8682, 0.2976, 0.8374, 0.8096, 0.2339, 0.8163, 0.2031, 0.8251, 0.2098, 0.8293, 0.2196, 0.1998, 0.2148, 0.2098, 0.2062, 0.2192, 0.2374, 0.1991, 0.2225, 0.8096, 0.2339, 0.7832, 0.1874, 0.8022, 0.1846, 0.8163, 0.2031, 0.2265, 0.1831, 0.247, 0.1871, 0.2192, 0.2374, 0.2098, 0.2062, 0.7832, 0.1874, 0.796, 0.177, 0.8022, 0.1846, 0.2265, 0.1831, 0.2336, 0.1756, 0.247, 0.1871, 0.4578, 0.84, 0.4313, 0.8175, 0.4485, 0.8046, 0.4734, 0.8247, 0.3079, 0.802, 0.3248, 0.8155, 0.2976, 0.8374, 0.2824, 0.8215, 0.4313, 0.8175, 0.4181, 0.7849, 0.4359, 0.7796, 0.4485, 0.8046, 0.3212, 0.7772, 0.339, 0.7831, 0.3248, 0.8155, 0.3079, 0.802, 0.4181, 0.7849, 0.411, 0.7477, 0.4237, 0.7542, 0.4359, 0.7796, 0.3341, 0.752, 0.347, 0.7458, 0.339, 0.7831, 0.3212, 0.7772, 0.411, 0.7477, 0.4278, 0.7428, 0.4379, 0.7498, 0.4237, 0.7542, 0.3199, 0.7473, 0.3303, 0.7405, 0.347, 0.7458, 0.3341, 0.752, 0.4278, 0.7428, 0.4337, 0.7297, 0.4454, 0.732, 0.4379, 0.7498, 0.3129, 0.7292, 0.3247, 0.7272, 0.3303, 0.7405, 0.3199, 0.7473, 0.4337, 0.7297, 0.435, 0.7183, 0.441, 0.7244, 0.4454, 0.732, 0.3175, 0.7217, 0.3237, 0.7157, 0.3247, 0.7272, 0.3129, 0.7292, 0.435, 0.7183, 0.453, 0.7, 0.4553, 0.7137, 0.441, 0.7244, 0.3035, 0.7107, 0.3061, 0.697, 0.3237, 0.7157, 0.3175, 0.7217, 0.5012, 0.8444, 0.4578, 0.84, 0.4734, 0.8247, 0.5125, 0.8288, 0.2824, 0.8215, 0.2976, 0.8374, 0.2538, 0.8405, 0.243, 0.8246, 0.5555, 0.8264, 0.5012, 0.8444, 0.5125, 0.8288, 0.5509, 0.8118, 0.243, 0.8246, 0.2538, 0.8405, 0.1998, 0.8209, 0.2048, 0.8064, 0.5681, 0.7874, 0.5555, 0.8264, 0.5509, 0.8118, 0.5521, 0.7877, 0.2048, 0.8064, 0.1998, 0.8209, 0.1883, 0.7814, 0.2043, 0.7822, 0.5429, 0.7558, 0.5681, 0.7874, 0.5521, 0.7877, 0.5394, 0.7645, 0.2043, 0.7822, 0.1883, 0.7814, 0.2146, 0.7504, 0.2178, 0.7593, 0.5057, 0.7309, 0.5429, 0.7558, 0.5394, 0.7645, 0.5084, 0.7431, 0.2178, 0.7593, 0.2146, 0.7504, 0.2525, 0.7266, 0.2494, 0.7387, 0.453, 0.7, 0.5057, 0.7309, 0.5084, 0.7431, 0.4553, 0.7137, 0.2494, 0.7387, 0.2525, 0.7266, 0.3061, 0.697, 0.3035, 0.7107, 0.4379, 0.7498, 0.4454, 0.732, 0.4708, 0.7484, 0.4548, 0.7617, 0.287, 0.745, 0.3129, 0.7292, 0.3199, 0.7473, 0.3027, 0.7587, 0.4548, 0.7617, 0.4708, 0.7484, 0.4889, 0.7705, 0.4754, 0.7839, 0.2683, 0.7667, 0.287, 0.745, 0.3027, 0.7587, 0.2814, 0.7805, 0.4754, 0.7839, 0.4889, 0.7705, 0.5037, 0.7876, 0.4945, 0.8025, 0.253, 0.7834, 0.2683, 0.7667, 0.2814, 0.7805, 0.2618, 0.7986, 0.4945, 0.8025, 0.5037, 0.7876, 0.5186, 0.7916, 0.5168, 0.8073, 0.2379, 0.787, 0.253, 0.7834, 0.2618, 0.7986, 0.2392, 0.8029, 0.5125, 0.8288, 0.4734, 0.8247, 0.4945, 0.8025, 0.5168, 0.8073, 0.2618, 0.7986, 0.2824, 0.8215, 0.243, 0.8246, 0.2392, 0.8029, 0.4485, 0.8046, 0.4754, 0.7839, 0.4945, 0.8025, 0.4734, 0.8247, 0.2618, 0.7986, 0.2814, 0.7805, 0.3079, 0.802, 0.2824, 0.8215, 0.4485, 0.8046, 0.4359, 0.7796, 0.4548, 0.7617, 0.4754, 0.7839, 0.3027, 0.7587, 0.3212, 0.7772, 0.3079, 0.802, 0.2814, 0.7805, 0.4379, 0.7498, 0.4548, 0.7617, 0.4359, 0.7796, 0.4237, 0.7542, 0.3212, 0.7772, 0.3027, 0.7587, 0.3199, 0.7473, 0.3341, 0.752, 0.441, 0.7244, 0.4553, 0.7137, 0.4708, 0.7484, 0.4454, 0.732, 0.287, 0.745, 0.3035, 0.7107, 0.3175, 0.7217, 0.3129, 0.7292, 0.5084, 0.7431, 0.4889, 0.7705, 0.4708, 0.7484, 0.4553, 0.7137, 0.287, 0.745, 0.2683, 0.7667, 0.2494, 0.7387, 0.3035, 0.7107, 0.5394, 0.7645, 0.5037, 0.7876, 0.4889, 0.7705, 0.5084, 0.7431, 0.2683, 0.7667, 0.253, 0.7834, 0.2178, 0.7593, 0.2494, 0.7387, 0.5521, 0.7877, 0.5186, 0.7916, 0.5037, 0.7876, 0.5394, 0.7645, 0.253, 0.7834, 0.2379, 0.787, 0.2043, 0.7822, 0.2178, 0.7593, 0.5509, 0.8118, 0.5168, 0.8073, 0.5186, 0.7916, 0.5521, 0.7877, 0.2379, 0.787, 0.2392, 0.8029, 0.2048, 0.8064, 0.2043, 0.7822, 0.5125, 0.8288, 0.5168, 0.8073, 0.5509, 0.8118, 0.2048, 0.8064, 0.2392, 0.8029, 0.243, 0.8246, 0.5083, 0.6977, 0.4348, 0.6589, 0.4841, 0.6288, 0.5434, 0.6835, 0.2769, 0.6251, 0.3253, 0.6562, 0.2508, 0.6932, 0.2161, 0.6781, 0.5638, 0.7392, 0.5083, 0.6977, 0.5434, 0.6835, 0.5811, 0.7269, 0.2161, 0.6781, 0.2508, 0.6932, 0.1941, 0.7332, 0.1772, 0.7204, 0.62, 0.7916, 0.5638, 0.7392, 0.5811, 0.7269, 0.6167, 0.76, 0.1772, 0.7204, 0.1941, 0.7332, 0.1361, 0.7841, 0.1404, 0.7524, 0.7075, 0.7599, 0.62, 0.7916, 0.6167, 0.76, 0.6606, 0.7412, 0.1404, 0.7524, 0.1361, 0.7841, 0.04953, 0.7488, 0.09704, 0.7321, 0.7455, 0.6521, 0.7075, 0.7599, 0.6606, 0.7412, 0.6773, 0.6704, 0.09704, 0.7321, 0.04953, 0.7488, 0.01941, 0.6397, 0.08356, 0.662, 0.7408, 0.5724, 0.7455, 0.6521, 0.6773, 0.6704, 0.6714, 0.5927, 0.08356, 0.662, 0.01941, 0.6397, 0.03366, 0.5644, 0.09282, 0.5899, 0.6773, 0.6704, 0.5434, 0.6835, 0.4841, 0.6288, 0.6714, 0.5927, 0.2769, 0.6251, 0.2161, 0.6781, 0.08356, 0.662, 0.09282, 0.5899, 0.6773, 0.6704, 0.6606, 0.7412, 0.5811, 0.7269, 0.5434, 0.6835, 0.1772, 0.7204, 0.09704, 0.7321, 0.08356, 0.662, 0.2161, 0.6781, 0.6606, 0.7412, 0.6167, 0.76, 0.5811, 0.7269, 0.1772, 0.7204, 0.1404, 0.7524, 0.09704, 0.7321, 0.8424, 0.1952, 0.8293, 0.2196, 0.8346, 0.2069, 0.8347, 0.207, 0.03366, 0.5644, 0.05122, 0.5227, 0.145, 0.5626, 0.09282, 0.5899, 0.6204, 0.5657, 0.6714, 0.5927, 0.4841, 0.6288, 0.4981, 0.5523, 0.2769, 0.6251, 0.09282, 0.5899, 0.145, 0.5626, 0.2642, 0.5501, 0.391, 0.6119, 0.4981, 0.5523, 0.4841, 0.6288, 0.4348, 0.6589, 0.2769, 0.6251, 0.2642, 0.5501, 0.3699, 0.6102, 0.3253, 0.6562])
me_suzanne.update()
me_cube_001 = bpy.data.meshes.new('Cube.001')
me_cube_001.from_pydata([(-0.8222, -0.8222, -1.0), (-0.8222, -1.0, -0.8222), (-1.0, -0.8222, -0.8222), (-0.8222, -1.0, 0.8222), (-0.8222, -0.8222, 1.0), (-1.0, -0.8222, 0.8222), (-0.8222, 0.8222, -1.0), (-1.0, 0.8222, -0.8222), (-0.8222, 1.0, -0.8222), (-0.8222, 0.8222, 1.0), (-0.8222, 1.0, 0.8222), (-1.0, 0.8222, 0.8222), (0.8222, -0.8222, -1.0), (1.0, -0.8222, -0.8222), (0.8222, -1.0, -0.8222), (0.8222, -0.8222, 1.0), (0.8222, -1.0, 0.8222), (1.0, -0.8222, 0.8222), (0.8222, 0.8222, -1.0), (0.8222, 1.0, -0.8222), (1.0, 0.8222, -0.8222), (0.8222, 0.8222, 1.0), (1.0, 0.8222, 0.8222), (0.8222, 1.0, 0.8222)], [], [(14, 16, 3, 1), (20, 22, 17, 13), (21, 9, 4, 15), (2, 5, 11, 7), (8, 10, 23, 19), (0, 1, 2), (3, 4, 5), (6, 7, 8), (9, 10, 11), (12, 13, 14), (15, 16, 17), (18, 19, 20), (21, 22, 23), (6, 0, 2, 7), (1, 3, 5, 2), (4, 9, 11, 5), (10, 8, 7, 11), (18, 6, 8, 19), (9, 21, 23, 10), (22, 20, 19, 23), (12, 18, 20, 13), (21, 15, 17, 22), (16, 14, 13, 17), (0, 12, 14, 1), (15, 4, 3, 16), (6, 18, 12, 0)])
_uv = me_cube_001.uv_layers.new(name='UVMap')
_uv.uv.foreach_set('vector', [0.3972, 0.7722, 0.6028, 0.7722, 0.6028, 0.9778, 0.3972, 0.9778, 0.3972, 0.5222, 0.6028, 0.5222, 0.6028, 0.7278, 0.3972, 0.7278, 0.6472, 0.5222, 0.8528, 0.5222, 0.8528, 0.7278, 0.6472, 0.7278, 0.3972, 0.02222, 0.6028, 0.02222, 0.6028, 0.2278, 0.3972, 0.2278, 0.3972, 0.2722, 0.6028, 0.2722, 0.6028, 0.4778, 0.3972, 0.4778, 0.1472, 0.7278, 0.1472, 0.75, 0.125, 0.7278, 0.6028, 0.0, 0.625, 0.02222, 0.6028, 0.02222, 0.1472, 0.5222, 0.125, 0.5222, 0.1472, 0.5, 0.625, 0.2278, 0.6028, 0.25, 0.6028, 0.2278, 0.3528, 0.7278, 0.375, 0.7278, 0.3528, 0.75, 0.625, 0.7722, 0.6028, 0.7722, 0.6028, 0.75, 0.3528, 0.5222, 0.3528, 0.5, 0.375, 0.5222, 0.625, 0.4778, 0.6028, 0.5, 0.6028, 0.4778, 0.1472, 0.5222, 0.1472, 0.7278, 0.125, 0.7278, 0.125, 0.5222, 0.3972, 0.0, 0.6028, 0.0, 0.6028, 0.02222, 0.3972, 0.02222, 0.625, 0.02222, 0.625, 0.2278, 0.6028, 0.2278, 0.6028, 0.02222, 0.6028, 0.2722, 0.3972, 0.2722, 0.3972, 0.2278, 0.6028, 0.2278, 0.3528, 0.5222, 0.1472, 0.5222, 0.1472, 0.5, 0.3528, 0.5, 0.625, 0.2722, 0.625, 0.4778, 0.6028, 0.4778, 0.6028, 0.2722, 0.6028, 0.5222, 0.3972, 0.5222, 0.3972, 0.4778, 0.6028, 0.4778, 0.3528, 0.7278, 0.3528, 0.5222, 0.3972, 0.5222, 0.3972, 0.7278, 0.6472, 0.5222, 0.6472, 0.7278, 0.6028, 0.7278, 0.6028, 0.5222, 0.6028, 0.7722, 0.3972, 0.7722, 0.3972, 0.7278, 0.6028, 0.7278, 0.1472, 0.7278, 0.3528, 0.7278, 0.3528, 0.75, 0.1472, 0.75, 0.625, 0.7722, 0.625, 0.9778, 0.6028, 0.9778, 0.6028, 0.7722, 0.1472, 0.5222, 0.3528, 0.5222, 0.3528, 0.7278, 0.1472, 0.7278])
me_cube_001.materials.append(mat_material_cubes)
me_cube_001.update()
me_cube_002 = bpy.data.meshes.new('Cube.002')
me_cube_002.from_pydata([(-0.8222, -0.8222, -1.0), (-0.8222, -1.0, -0.8222), (-1.0, -0.8222, -0.8222), (-0.8222, -1.0, 0.8222), (-0.8222, -0.8222, 1.0), (-1.0, -0.8222, 0.8222), (-0.8222, 0.8222, -1.0), (-1.0, 0.8222, -0.8222), (-0.8222, 1.0, -0.8222), (-0.8222, 0.8222, 1.0), (-0.8222, 1.0, 0.8222), (-1.0, 0.8222, 0.8222), (0.8222, -0.8222, -1.0), (1.0, -0.8222, -0.8222), (0.8222, -1.0, -0.8222), (0.8222, -0.8222, 1.0), (0.8222, -1.0, 0.8222), (1.0, -0.8222, 0.8222), (0.8222, 0.8222, -1.0), (0.8222, 1.0, -0.8222), (1.0, 0.8222, -0.8222), (0.8222, 0.8222, 1.0), (1.0, 0.8222, 0.8222), (0.8222, 1.0, 0.8222)], [], [(14, 16, 3, 1), (20, 22, 17, 13), (21, 9, 4, 15), (2, 5, 11, 7), (8, 10, 23, 19), (0, 1, 2), (3, 4, 5), (6, 7, 8), (9, 10, 11), (12, 13, 14), (15, 16, 17), (18, 19, 20), (21, 22, 23), (6, 0, 2, 7), (1, 3, 5, 2), (4, 9, 11, 5), (10, 8, 7, 11), (18, 6, 8, 19), (9, 21, 23, 10), (22, 20, 19, 23), (12, 18, 20, 13), (21, 15, 17, 22), (16, 14, 13, 17), (0, 12, 14, 1), (15, 4, 3, 16), (6, 18, 12, 0)])
_uv = me_cube_002.uv_layers.new(name='UVMap')
_uv.uv.foreach_set('vector', [0.3972, 0.7722, 0.6028, 0.7722, 0.6028, 0.9778, 0.3972, 0.9778, 0.3972, 0.5222, 0.6028, 0.5222, 0.6028, 0.7278, 0.3972, 0.7278, 0.6472, 0.5222, 0.8528, 0.5222, 0.8528, 0.7278, 0.6472, 0.7278, 0.3972, 0.02222, 0.6028, 0.02222, 0.6028, 0.2278, 0.3972, 0.2278, 0.3972, 0.2722, 0.6028, 0.2722, 0.6028, 0.4778, 0.3972, 0.4778, 0.1472, 0.7278, 0.1472, 0.75, 0.125, 0.7278, 0.6028, 0.0, 0.625, 0.02222, 0.6028, 0.02222, 0.1472, 0.5222, 0.125, 0.5222, 0.1472, 0.5, 0.625, 0.2278, 0.6028, 0.25, 0.6028, 0.2278, 0.3528, 0.7278, 0.375, 0.7278, 0.3528, 0.75, 0.625, 0.7722, 0.6028, 0.7722, 0.6028, 0.75, 0.3528, 0.5222, 0.3528, 0.5, 0.375, 0.5222, 0.625, 0.4778, 0.6028, 0.5, 0.6028, 0.4778, 0.1472, 0.5222, 0.1472, 0.7278, 0.125, 0.7278, 0.125, 0.5222, 0.3972, 0.0, 0.6028, 0.0, 0.6028, 0.02222, 0.3972, 0.02222, 0.625, 0.02222, 0.625, 0.2278, 0.6028, 0.2278, 0.6028, 0.02222, 0.6028, 0.2722, 0.3972, 0.2722, 0.3972, 0.2278, 0.6028, 0.2278, 0.3528, 0.5222, 0.1472, 0.5222, 0.1472, 0.5, 0.3528, 0.5, 0.625, 0.2722, 0.625, 0.4778, 0.6028, 0.4778, 0.6028, 0.2722, 0.6028, 0.5222, 0.3972, 0.5222, 0.3972, 0.4778, 0.6028, 0.4778, 0.3528, 0.7278, 0.3528, 0.5222, 0.3972, 0.5222, 0.3972, 0.7278, 0.6472, 0.5222, 0.6472, 0.7278, 0.6028, 0.7278, 0.6028, 0.5222, 0.6028, 0.7722, 0.3972, 0.7722, 0.3972, 0.7278, 0.6028, 0.7278, 0.1472, 0.7278, 0.3528, 0.7278, 0.3528, 0.75, 0.1472, 0.75, 0.625, 0.7722, 0.625, 0.9778, 0.6028, 0.9778, 0.6028, 0.7722, 0.1472, 0.5222, 0.3528, 0.5222, 0.3528, 0.7278, 0.1472, 0.7278])
me_cube_002.materials.append(mat_material_cubes)
me_cube_002.update()
me_cube_003 = bpy.data.meshes.new('Cube.003')
me_cube_003.from_pydata([(-0.8222, -0.8222, -1.0), (-0.8222, -1.0, -0.8222), (-1.0, -0.8222, -0.8222), (-0.8222, -1.0, 0.8222), (-0.8222, -0.8222, 1.0), (-1.0, -0.8222, 0.8222), (-0.8222, 0.8222, -1.0), (-1.0, 0.8222, -0.8222), (-0.8222, 1.0, -0.8222), (-0.8222, 0.8222, 1.0), (-0.8222, 1.0, 0.8222), (-1.0, 0.8222, 0.8222), (0.8222, -0.8222, -1.0), (1.0, -0.8222, -0.8222), (0.8222, -1.0, -0.8222), (0.8222, -0.8222, 1.0), (0.8222, -1.0, 0.8222), (1.0, -0.8222, 0.8222), (0.8222, 0.8222, -1.0), (0.8222, 1.0, -0.8222), (1.0, 0.8222, -0.8222), (0.8222, 0.8222, 1.0), (1.0, 0.8222, 0.8222), (0.8222, 1.0, 0.8222)], [], [(14, 16, 3, 1), (20, 22, 17, 13), (21, 9, 4, 15), (2, 5, 11, 7), (8, 10, 23, 19), (0, 1, 2), (3, 4, 5), (6, 7, 8), (9, 10, 11), (12, 13, 14), (15, 16, 17), (18, 19, 20), (21, 22, 23), (6, 0, 2, 7), (1, 3, 5, 2), (4, 9, 11, 5), (10, 8, 7, 11), (18, 6, 8, 19), (9, 21, 23, 10), (22, 20, 19, 23), (12, 18, 20, 13), (21, 15, 17, 22), (16, 14, 13, 17), (0, 12, 14, 1), (15, 4, 3, 16), (6, 18, 12, 0)])
_uv = me_cube_003.uv_layers.new(name='UVMap')
_uv.uv.foreach_set('vector', [0.3972, 0.7722, 0.6028, 0.7722, 0.6028, 0.9778, 0.3972, 0.9778, 0.3972, 0.5222, 0.6028, 0.5222, 0.6028, 0.7278, 0.3972, 0.7278, 0.6472, 0.5222, 0.8528, 0.5222, 0.8528, 0.7278, 0.6472, 0.7278, 0.3972, 0.02222, 0.6028, 0.02222, 0.6028, 0.2278, 0.3972, 0.2278, 0.3972, 0.2722, 0.6028, 0.2722, 0.6028, 0.4778, 0.3972, 0.4778, 0.1472, 0.7278, 0.1472, 0.75, 0.125, 0.7278, 0.6028, 0.0, 0.625, 0.02222, 0.6028, 0.02222, 0.1472, 0.5222, 0.125, 0.5222, 0.1472, 0.5, 0.625, 0.2278, 0.6028, 0.25, 0.6028, 0.2278, 0.3528, 0.7278, 0.375, 0.7278, 0.3528, 0.75, 0.625, 0.7722, 0.6028, 0.7722, 0.6028, 0.75, 0.3528, 0.5222, 0.3528, 0.5, 0.375, 0.5222, 0.625, 0.4778, 0.6028, 0.5, 0.6028, 0.4778, 0.1472, 0.5222, 0.1472, 0.7278, 0.125, 0.7278, 0.125, 0.5222, 0.3972, 0.0, 0.6028, 0.0, 0.6028, 0.02222, 0.3972, 0.02222, 0.625, 0.02222, 0.625, 0.2278, 0.6028, 0.2278, 0.6028, 0.02222, 0.6028, 0.2722, 0.3972, 0.2722, 0.3972, 0.2278, 0.6028, 0.2278, 0.3528, 0.5222, 0.1472, 0.5222, 0.1472, 0.5, 0.3528, 0.5, 0.625, 0.2722, 0.625, 0.4778, 0.6028, 0.4778, 0.6028, 0.2722, 0.6028, 0.5222, 0.3972, 0.5222, 0.3972, 0.4778, 0.6028, 0.4778, 0.3528, 0.7278, 0.3528, 0.5222, 0.3972, 0.5222, 0.3972, 0.7278, 0.6472, 0.5222, 0.6472, 0.7278, 0.6028, 0.7278, 0.6028, 0.5222, 0.6028, 0.7722, 0.3972, 0.7722, 0.3972, 0.7278, 0.6028, 0.7278, 0.1472, 0.7278, 0.3528, 0.7278, 0.3528, 0.75, 0.1472, 0.75, 0.625, 0.7722, 0.625, 0.9778, 0.6028, 0.9778, 0.6028, 0.7722, 0.1472, 0.5222, 0.3528, 0.5222, 0.3528, 0.7278, 0.1472, 0.7278])
me_cube_003.materials.append(mat_material_cubes)
me_cube_003.update()

# ---- objects
ob_light = bpy.data.objects.new('Light', light_light)
ob_camera = bpy.data.objects.new('Camera', cam_camera)
ob_plane = bpy.data.objects.new('Plane', me_plane)
ob_monkey = bpy.data.objects.new('Monkey', me_suzanne)
ob_cube01 = bpy.data.objects.new('Cube01', me_cube_001)
ob_cube03 = bpy.data.objects.new('Cube03', me_cube_002)
ob_cube02 = bpy.data.objects.new('Cube02', me_cube_003)

# ---- transforms, parenting, visibility, modifiers, constraints
ob_light.location = (-1.773, 13.72, 9.469)
ob_light.rotation_euler = (0.251, 0.7322, 2.229)
ob_light.lock_rotations_4d = False
ob_light.empty_display_type = 'ARROWS'
ob_light.color = (0.0, 0.0, 0.0, 0.0)
ob_light.lineart.crease_threshold = 0.0
ob_camera.location = (7.359, -6.926, 4.958)
ob_camera.rotation_euler = (1.109, 0.0, 0.8149)
ob_camera.lock_rotations_4d = False
ob_camera.empty_display_type = 'ARROWS'
ob_camera.color = (0.0, 0.0, 0.0, 0.0)
ob_camera.display_type = 'WIRE'
ob_camera.lineart.crease_threshold = 0.0
ob_plane.location = (0.0, 0.0, 0.0)
ob_plane.scale = (5.0, 10.0, 1.0)
ob_monkey.location = (0.0, 11.0, 3.0)
ob_monkey.scale = (3.18, 3.18, 3.18)
_m = ob_monkey.modifiers.new('Subdivision', 'SUBSURF')
_m.levels = 3
_m.render_levels = 3
ob_cube01.location = (-2.803, 2.803, 0.9989)
_m = ob_cube01.modifiers.new('Subdivision', 'SUBSURF')
_m.levels = 3
_m.render_levels = 3
ob_cube03.location = (-2.706, -7.897, 0.9989)
_m = ob_cube03.modifiers.new('Subdivision', 'SUBSURF')
_m.levels = 3
_m.render_levels = 3
ob_cube02.location = (2.413, -3.949, 0.9989)
_m = ob_cube02.modifiers.new('Subdivision', 'SUBSURF')
_m.levels = 3
_m.render_levels = 3

# ---- collection membership
col_collection.objects.link(ob_light)
col_collection.objects.link(ob_camera)
col_collection.objects.link(ob_plane)
col_collection.objects.link(ob_monkey)
col_collection.objects.link(ob_cube01)
col_collection.objects.link(ob_cube03)
col_collection.objects.link(ob_cube02)

# ---- scene / render settings (as saved in the file)
scene.camera = ob_camera
scene.frame_start = 1; scene.frame_end = 250; scene.frame_set(1)
scene.render.engine = 'CYCLES'
scene.cycles.sampling_pattern = 'TABULATED_SOBOL'
scene.cycles.use_light_tree = False
scene.view_settings.view_transform = 'Filmic'
bpy.context.view_layer.update()
